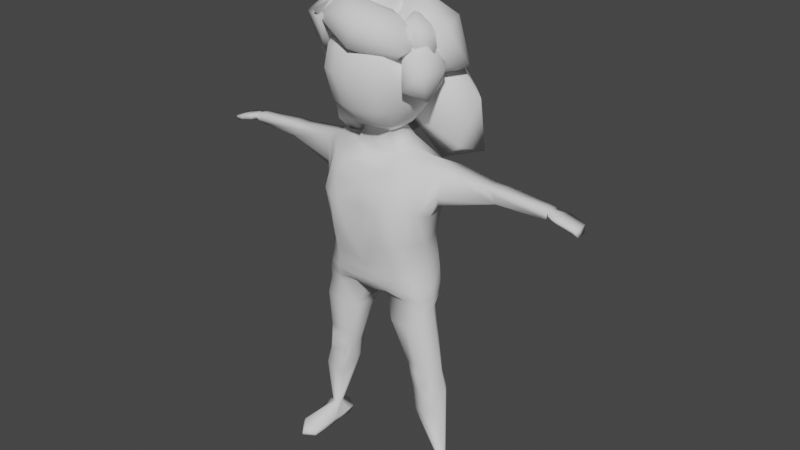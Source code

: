 # Source: humanoid_lady1.blend  (saved by Blender 2.90.8; exported with 4.5.12 LTS)
import bpy
from mathutils import Matrix  # noqa: F401  (used for matrix-valued properties, if any)

bpy.ops.wm.read_factory_settings(use_empty=True)
scene = bpy.context.scene
scene.name = 'Scene'

# ---- collections
col_collection = bpy.data.collections.new('Collection'); scene.collection.children.link(col_collection)

# ---- world
world_world = bpy.data.worlds.new('World'); scene.world = world_world
world_world.use_nodes = True; world_world.node_tree.nodes.clear()
_N = world_world.node_tree.nodes; _L = world_world.node_tree.links
n0 = _N.new('ShaderNodeOutputWorld'); n0.name = 'World Output'; n0.location = (300, 300)
n1 = _N.new('ShaderNodeBackground'); n1.name = 'Background'; n1.location = (10, 300)
n1.inputs[0].default_value = (0.05088, 0.05088, 0.05088, 1.0)
_L.new(n1.outputs[0], n0.inputs[0])
n0.is_active_output = True
world_world.color = (0.05088, 0.05088, 0.05088)
world_world.use_sun_shadow = False
world_world.sun_shadow_jitter_overblur = 0.0

# ---- meshes
me_cube_001 = bpy.data.meshes.new('Cube.001')
me_cube_001.from_pydata([(-0.2419, 0.07924, 0.4354), (-0.187, 0.148, 1.275), (-0.1687, -0.04992, 1.299), (-0.1927, 0.108, 0.9165), (-0.1796, -0.05849, 0.9452), (-0.1366, 0.1727, 1.525), (-0.1606, -0.0338, 1.53), (0.0, 0.03942, 1.84), (-0.1384, -0.01006, 1.798), (-0.08073, 0.1688, 1.799), (-0.2067, 0.114, 1.14), (-0.2141, 0.137, 1.281), (-0.2144, -0.004163, 1.311), (-0.2109, -0.04907, 1.135), (-0.1648, 0.07932, 0.4191), (-0.08869, 0.1728, 1.266), (-0.06819, 0.1617, 0.919), (-0.06653, 0.2224, 1.543), (-0.2079, 0.02285, 0.9184), (-0.1289, 0.1242, 1.798), (-0.2208, -0.0345, 0.7315), (-0.2099, 0.07378, 0.7308), (-0.0622, 0.07468, 0.7492), (-0.04829, -0.01049, 0.7507), (-0.4809, 0.0955, 1.23), (-0.4803, 0.04764, 1.23), (-0.6784, 0.09221, 1.229), (-0.6654, 0.1026, 1.269), (-0.6649, 0.04472, 1.269), (-0.6754, 0.05508, 1.231), (-0.2741, 0.1207, 1.297), (-0.2749, 0.02961, 1.29), (-0.2594, 0.09715, 1.198), (-0.2586, 0.01006, 1.196), (-0.09432, -0.03946, 1.444), (-0.1092, 0.05468, 1.439), (0.0, 0.1303, 1.428), (-0.1642, 0.2065, 1.641), (-0.1763, 0.05337, 1.334), (-0.2689, 0.04253, 0.4413), (-0.04278, -0.1437, 1.519), (-0.1308, -0.09316, 1.517), (-0.0655, -0.1664, 1.639), (-0.1713, 0.06614, 1.531), (-0.08272, -0.05276, 1.799), (0.0, 0.2052, 1.803), (-0.2094, 0.0615, 1.328), (-0.2217, 0.01755, 1.112), (0.0, 0.02737, 0.7379), (-0.1496, 0.04264, 0.418), (-0.235, 0.02545, 0.7296), (-0.4818, 0.06436, 1.228), (-0.6648, 0.07335, 1.271), (-0.6754, 0.07338, 1.227), (-0.2521, 0.0222, 1.163), (-0.275, 0.07507, 1.299), (-0.2019, 0.06629, 1.64), (-0.05518, -0.008654, 1.406), (-0.05387, 0.08721, 1.408), (0.0, 0.0925, 1.409), (-0.06799, 0.04258, 1.408), (-0.08999, -0.01832, 1.333), (-0.07549, 0.1123, 1.359), (0.0, -0.01506, 1.333), (-0.1038, 0.04742, 1.35), (-0.19, -0.0882, 1.145), (-0.08705, -0.1348, 1.132), (-0.1836, 0.1404, 1.153), (-0.08822, 0.1624, 1.151), (0.0, 0.1714, 1.268), (0.0, -0.0777, 1.275), (0.0, -0.09019, 0.8874), (0.0, 0.1461, 0.9423), (0.0, 0.2229, 1.546), (-0.1506, 0.04489, 1.798), (0.0, -0.05666, 1.799), (0.0, -0.0752, 0.7752), (0.0, 0.1021, 0.7647), (0.0, -0.0481, 1.428), (0.0, -0.1474, 1.514), (0.0, -0.09519, 1.447), (0.0, -0.1808, 1.644), (0.0, 0.1247, 1.356), (0.0, -0.113, 1.138), (0.0, 0.1527, 1.149), (-0.08825, 0.1396, 1.009), (-0.1841, 0.09969, 1.007), (0.0, 0.1292, 1.009), (-0.2635, 0.05074, 0.07323), (-0.2878, 0.05074, 0.07838), (-0.2917, 0.03917, 0.07923), (-0.2891, 0.0211, 0.07216), (-0.2648, 0.0211, 0.06706), (-0.2596, 0.0392, 0.07242), (-0.253, 0.07956, -0.01018), (-0.3306, 0.07955, 0.005913), (-0.3284, 0.03247, 0.01657), (-0.3306, -0.01468, 0.00591), (-0.253, -0.01466, -0.01018), (-0.2508, 0.03247, 0.0004842), (-0.3297, -0.1111, 0.03195), (-0.2479, -0.1302, 0.02094), (-0.3363, -0.1112, 0.0002093), (-0.2545, -0.1302, -0.0108), (-0.8047, 0.09348, 1.208), (-0.7981, 0.1065, 1.234), (-0.7982, 0.07254, 1.234), (-0.7981, 0.03878, 1.234), (-0.8047, 0.05177, 1.208), (-0.8049, 0.07262, 1.208), (-0.7216, 0.07233, 1.231), (-0.7208, 0.04559, 1.232), (-0.7009, 0.02963, 1.262), (-0.7009, 0.07219, 1.264), (-0.7213, 0.09928, 1.232), (-0.2566, -0.01443, 0.3654), (-0.2446, -0.01667, 0.4932), (-0.2606, 0.01023, 0.4314), (-0.1528, -0.01667, 0.4751), (-0.1794, -0.01448, 0.3484), (-0.1552, 0.01045, 0.4147), (-0.4928, 0.1067, 1.283), (-0.4392, 0.1069, 1.283), (-0.4734, 0.1034, 1.263), (-0.4384, 0.0374, 1.283), (-0.4932, 0.03753, 1.283), (-0.4734, 0.04114, 1.263), (-0.4937, 0.06542, 1.284), (-0.4374, 0.06543, 1.284), (-0.2461, -0.01971, 0.3999), (-0.2357, -0.02124, 0.4545), (-0.1603, -0.02124, 0.4391), (-0.1717, -0.01969, 0.3843), (-0.2033, 0.104, 0.4268), (-0.1028, -0.07549, 1.279), (-0.1335, -0.09125, 0.9256), (-0.148, 0.1637, 1.27), (-0.1419, 0.1445, 0.9323), (-0.1556, 0.101, 0.7335), (-0.1549, -0.04488, 0.734), (-0.05217, -0.04761, 1.431), (-0.05012, 0.1132, 1.438), (-0.09199, -0.1324, 1.521), (-0.06806, -0.09134, 1.457), (0.0, -0.01235, 1.406), (-0.05932, 0.1237, 1.356), (-0.1358, -0.1228, 1.141), (-0.1355, 0.1581, 1.152), (-0.1293, 0.1294, 1.009), (-0.2757, 0.05871, 0.07577), (-0.2769, 0.01953, 0.06967), (-0.2918, 0.105, -0.00214), (-0.2918, -0.01936, -0.002144), (-0.2896, 0.04286, 0.008506), (-0.2861, -0.163, 0.02676), (-0.2927, -0.1631, -0.004976), (-0.2185, -0.01944, 0.3518), (-0.1913, -0.02251, 0.4875), (-0.2091, -0.02531, 0.3919), (-0.1979, -0.02738, 0.4471), (-0.1941, -0.04233, 1.012), (-0.2033, 0.01661, 0.9914), (-0.1715, 0.1365, 1.099), (-0.09291, 0.1504, 1.079), (0.0, 0.141, 1.079), (-0.1387, 0.1442, 1.087), (-0.1822, -0.05223, 1.634), (-0.08892, 0.2571, 1.642), (0.0, 0.28, 1.644), (-0.1423, -0.09726, 0.9938), (0.0, 0.2693, 1.723), (-0.0902, 0.2337, 1.719), (-0.1769, -0.03354, 1.718), (0.0, -0.1511, 1.718), (-0.1926, 0.06386, 1.718), (-0.07175, -0.1394, 1.719), (-0.1585, 0.1885, 1.719), (0.0, -0.1121, 1.222), (0.0, -0.04762, 1.304), (-0.09993, -0.1037, 0.9876), (-0.1782, -0.07275, 1.017), (0.0, -0.1072, 0.9814), (-0.2088, 0.1012, 0.8139), (-0.2085, -0.04252, 0.8141), (-0.05425, 0.1587, 0.8181), (-0.09545, -0.07478, 0.8133), (-0.229, 0.02759, 0.8143), (0.0, -0.07689, 0.8179), (0.0, 0.1418, 0.8173), (-0.1525, 0.1501, 0.8139), (-0.154, -0.06833, 0.8111), (-0.2009, 0.1065, 0.869), (-0.1932, -0.04448, 0.8681), (-0.05887, 0.1703, 0.8686), (-0.1348, -0.07942, 0.8607), (-0.214, 0.02744, 0.8663), (0.0, -0.07867, 0.8513), (0.0, 0.155, 0.8644), (-0.1492, 0.1566, 0.8728), (-0.2176, -0.04089, 0.771), (-0.05336, 0.1378, 0.7804), (-0.07272, -0.05977, 0.7851), (-0.2324, 0.02642, 0.7711), (0.0, -0.07313, 0.7965), (0.0, 0.1263, 0.791), (-0.1538, 0.134, 0.7711), (-0.1562, -0.05487, 0.7719), (-0.2163, 0.09161, 0.7707), (-0.2345, -0.04068, 0.6569), (-0.08735, -0.04248, 0.6568), (-0.1658, -0.05141, 0.6531), (-0.2166, 0.07552, 0.6421), (-0.1277, 0.07564, 0.6485), (-0.0688, 0.0315, 0.6446), (-0.2472, 0.02777, 0.6428), (-0.173, 0.1056, 0.6413), (-0.2751, -0.01908, 0.2983), (-0.1883, -0.01961, 0.281), (-0.2316, -0.02586, 0.2877), (-0.2609, 0.08418, 0.3622), (-0.1748, 0.08437, 0.3459), (-0.2177, 0.1119, 0.3547), (-0.2878, 0.04271, 0.3646), (-0.1628, 0.04295, 0.3337), (-0.3261, -0.01489, 0.03771), (-0.3294, 0.0402, 0.05478), (-0.238, 0.0878, 0.03097), (-0.3321, 0.08776, 0.04788), (-0.2291, 0.05321, 0.03519), (-0.2445, -0.01486, 0.02079), (-0.3346, -0.1164, 0.01537), (-0.25, -0.1367, 0.003787), (-0.2896, -0.1718, 0.009915), (-0.2851, 0.1146, 0.03942), (-0.7495, 0.04751, 1.224), (-0.7775, 0.04962, 1.216), (-0.734, 0.03209, 1.252), (-0.7664, 0.03521, 1.243), (-0.7338, 0.113, 1.253), (-0.7662, 0.1099, 1.244), (-0.7776, 0.07253, 1.215), (-0.7498, 0.07243, 1.224), (-0.7661, 0.07242, 1.244), (-0.7336, 0.0723, 1.253), (-0.7774, 0.09545, 1.216), (-0.7495, 0.0974, 1.224), (-0.1201, -0.1466, 1.638), (-0.1214, -0.1221, 1.719), (-0.1248, -0.101, 1.213), (-0.0495, -0.1155, 0.9843), (0.0, -0.1101, 1.06), (-0.6857, 0.07417, 1.266), (-0.6858, 0.04755, 1.265), (-0.686, 0.1014, 1.265), (-0.698, 0.1019, 1.259), (-0.6984, 0.0914, 1.237), (-0.6906, 0.05232, 1.248), (-0.6969, 0.05736, 1.238), (-0.6972, 0.07423, 1.236), (-0.6985, 0.1015, 1.258), (-0.1853, 0.1442, 1.214), (-0.2104, 0.1255, 1.211), (-0.08845, 0.1676, 1.209), (0.0, 0.1621, 1.208), (-0.1418, 0.1609, 1.211), (-0.6719, 0.0974, 1.249), (-0.2668, 0.1089, 1.263)], [], [(4, 180, 160), (135, 169, 4), (260, 67, 10, 261), (210, 139, 20, 208), (195, 18, 3, 191), (194, 135, 4, 192), (8, 44, 7), (141, 35, 5), (35, 34, 6, 43), (74, 8, 7), (174, 172, 8, 74), (175, 173, 75, 44), (171, 176, 19, 9), (30, 266, 123, 122), (25, 126, 125, 28, 29), (38, 1, 11, 46), (161, 160, 13, 47), (172, 247, 8), (56, 166, 172, 174), (9, 19, 7), (45, 9, 7), (168, 167, 171, 170), (36, 17, 73), (198, 137, 16, 193), (196, 71, 135, 194), (48, 22, 77), (71, 249, 179, 135), (165, 147, 68, 163), (49, 120, 119, 217, 223), (133, 215, 212, 14), (218, 216, 91, 150), (39, 214, 211, 0), (51, 25, 29, 53), (127, 121, 27, 52), (54, 33, 25, 51), (242, 239, 105, 106), (55, 30, 122, 128), (31, 55, 128, 124), (47, 13, 33, 54), (13, 12, 31, 33), (261, 10, 32), (46, 11, 30, 55), (144, 78, 140), (60, 57, 34, 35), (59, 58, 35, 141), (58, 60, 35), (6, 34, 41), (73, 17, 167, 168), (17, 5, 37, 167), (43, 6, 166, 56), (143, 80, 40, 142), (41, 142, 246, 166), (5, 43, 56, 37), (140, 78, 80, 143), (166, 6, 41), (12, 46, 55, 31), (10, 47, 54, 32), (33, 31, 124, 126, 25), (235, 237, 107, 108), (240, 235, 108, 109), (32, 54, 51, 24), (24, 51, 53, 26), (115, 117, 39, 222, 216), (22, 48, 213, 212), (76, 23, 48), (167, 37, 176, 171), (86, 161, 47, 10), (2, 38, 46, 12), (125, 127, 52, 28), (42, 81, 173, 175), (37, 56, 174, 176), (35, 43, 5), (176, 174, 74, 19), (192, 4, 18, 195), (62, 64, 60, 58), (145, 62, 58, 59), (64, 61, 57, 60), (134, 70, 178), (69, 15, 82), (38, 2, 61, 64), (136, 1, 62, 145), (1, 38, 64, 62), (146, 66, 248), (13, 65, 2, 12), (263, 262, 15, 69), (264, 260, 1, 136), (66, 83, 177), (40, 79, 81, 42), (80, 79, 40), (163, 68, 84, 164), (193, 16, 72, 197), (166, 246, 247, 172), (170, 171, 9, 45), (16, 85, 87, 72), (137, 148, 85, 16), (226, 228, 99, 94), (233, 226, 94, 151), (224, 225, 96, 97), (133, 14, 220, 221), (48, 23, 209, 213), (39, 0, 219, 222), (14, 49, 223, 220), (153, 152, 97, 96), (151, 153, 96, 95), (228, 229, 98, 99), (225, 227, 95, 96), (150, 91, 100, 154), (152, 98, 103, 155), (232, 230, 102, 155), (229, 92, 101, 231), (224, 97, 102, 230), (109, 106, 105, 104), (108, 107, 106, 109), (244, 240, 109, 104), (239, 244, 104, 105), (237, 242, 106, 107), (252, 251, 113, 112), (27, 265, 254, 253), (26, 53, 258, 255), (53, 29, 257, 258), (29, 256, 257), (251, 253, 254, 113), (115, 116, 117), (118, 119, 120), (157, 116, 130, 159), (117, 116, 208, 214, 39), (121, 122, 123), (124, 125, 126), (128, 122, 121, 127), (124, 128, 127, 125), (121, 123, 265, 27), (158, 132, 131, 159), (119, 118, 131, 132), (156, 119, 132, 158), (116, 115, 129, 130), (115, 156, 158, 129), (129, 158, 159, 130), (118, 157, 159, 131), (231, 232, 155, 103), (97, 152, 155, 102), (92, 150, 154, 101), (94, 99, 153, 151), (99, 98, 152, 153), (0, 133, 221, 219), (227, 233, 151, 95), (3, 86, 148, 137), (262, 264, 136, 15), (65, 146, 248, 2), (15, 136, 145, 82), (2, 134, 61), (61, 63, 57), (82, 145, 59), (34, 140, 143, 41), (41, 143, 142), (59, 141, 36), (57, 144, 140, 34), (217, 218, 150, 92), (0, 211, 215, 133), (162, 67, 147, 165), (191, 3, 137, 198), (36, 141, 5, 17), (209, 23, 139, 210), (135, 179, 169), (86, 162, 165, 148), (85, 163, 164, 87), (10, 67, 162, 86), (3, 18, 161, 86), (148, 165, 163, 85), (18, 4, 160, 161), (4, 169, 180), (169, 66, 146), (44, 75, 7), (19, 74, 7), (61, 134, 178), (134, 177, 70), (178, 63, 61), (178, 70, 63), (201, 185, 190, 206), (179, 249, 66), (169, 179, 66), (160, 180, 65, 13), (180, 169, 146, 65), (207, 182, 189, 205), (200, 184, 188, 204), (199, 183, 186, 202), (203, 187, 185, 201), (205, 189, 184, 200), (206, 190, 183, 199), (202, 186, 182, 207), (185, 194, 190), (182, 191, 198, 189), (184, 193, 197, 188), (183, 192, 195, 186), (187, 196, 194, 185), (189, 198, 193, 184), (190, 194, 192, 183), (186, 195, 191, 182), (50, 202, 207, 21), (139, 206, 199, 20), (138, 205, 200, 22), (76, 203, 201, 23), (20, 199, 202, 50), (22, 200, 204, 77), (21, 207, 205, 138), (23, 201, 206, 139), (118, 209, 210, 157), (157, 210, 208, 116), (213, 209, 118, 120, 49), (215, 211, 21, 138), (212, 213, 49, 14), (211, 214, 50, 21), (214, 208, 20, 50), (212, 215, 138, 22), (119, 156, 218, 217), (156, 115, 216, 218), (222, 219, 89, 90), (216, 222, 90, 91), (221, 220, 88, 149), (219, 221, 149, 89), (223, 217, 92, 93), (220, 223, 93, 88), (89, 149, 233, 227), (101, 154, 232, 231), (91, 224, 230, 100), (98, 229, 231, 103), (154, 100, 230, 232), (90, 89, 227, 225), (93, 92, 229, 228), (91, 90, 225, 224), (149, 88, 226, 233), (88, 93, 228, 226), (254, 26, 255, 259), (112, 256, 252), (112, 113, 243, 236), (236, 243, 242, 237), (238, 245, 244, 239), (114, 110, 241, 245), (245, 241, 240, 244), (110, 111, 234, 241), (241, 234, 235, 240), (111, 112, 236, 234), (234, 236, 237, 235), (113, 254, 238, 243), (243, 238, 239, 242), (8, 247, 175, 44), (247, 246, 42, 175), (246, 142, 40, 42), (248, 66, 177, 134), (2, 248, 134), (66, 249, 181, 250), (249, 71, 181), (250, 83, 66), (52, 27, 253, 251), (28, 52, 251, 252), (257, 256, 112, 111), (254, 259, 114, 245, 238), (252, 256, 29, 28), (255, 258, 110, 114), (258, 257, 111, 110), (259, 255, 114), (57, 63, 144), (68, 147, 264, 262), (147, 67, 260, 264), (84, 68, 262, 263), (11, 261, 266, 30), (1, 260, 261, 11), (266, 261, 32), (123, 266, 32, 24), (265, 123, 24, 26), (254, 265, 26)])
me_cube_001.polygons.foreach_set('use_smooth', [True] * 270)
_uv = me_cube_001.uv_layers.new(name='UVMap')
_uv.uv.foreach_set('vector', [0.5092, 0.7543, 0.5325, 0.75, 0.5, 0.7849, 0.5132, 0.7083, 0.5349, 0.7083, 0.5092, 0.7543, 0.5725, -0.002215, 0.5415, 0.0, 0.5, 0.0, 0.5529, 0.0, 0.4489, 0.7083, 0.4736, 0.7083, 0.4736, 0.75, 0.4489, 0.75, 0.4962, 0.875, 0.5, 0.875, 0.5, 1.0, 0.4962, 1.0, 0.5023, 0.7083, 0.5132, 0.7083, 0.5092, 0.7543, 0.5001, 0.7518, 0.625, 0.7904, 0.625, 0.6661, 0.625, 0.75, 0.625, 0.05405, 0.625, -0.08974, 0.625, 0.0, 0.625, 0.875, 0.625, 0.75, 0.625, 0.8208, 0.625, 0.8945, 0.625, 0.875, 0.625, 0.7904, 0.625, 0.875, 0.625, 0.8945, 0.625, 0.8092, 0.625, 0.7904, 0.625, 0.875, 0.625, 0.6661, 0.625, 0.625, 0.625, 0.625, 0.625, 0.6661, 0.625, 0.06755, 0.625, 0.0, 0.625, 0.0, 0.625, 0.08333, 0.625, 0.0, 0.5625, 0.0, 0.5739, 0.0, 0.625, 0.0, 0.5, 0.75, 0.5739, 0.75, 0.625, 0.75, 0.625, 0.75, 0.5, 0.75, 0.625, 0.8858, 0.625, 0.9805, 0.625, 1.004, 0.625, 0.8973, 0.5, 0.875, 0.5, 0.7849, 0.5, 0.7819, 0.5, 0.875, 0.625, 0.8092, 0.625, 0.708, 0.625, 0.7904, 0.625, 0.8945, 0.625, 0.7999, 0.625, 0.8092, 0.625, 0.8945, 0.625, 0.08333, 0.625, 0.0, 0.625, 0.08333, 0.625, 0.125, 0.625, 0.08333, 0.625, 0.125, 0.625, 0.125, 0.625, 0.06755, 0.625, 0.06755, 0.625, 0.125, 0.625, 0.08333, 0.625, 0.08333, 0.625, 0.125, 0.5015, 0.04167, 0.5148, 0.04167, 0.5116, 0.08333, 0.5, 0.08333, 0.497, 0.625, 0.5078, 0.625, 0.5132, 0.7083, 0.5023, 0.7083, 0.4736, 0.375, 0.4736, 0.08333, 0.4736, 0.125, 0.5078, 0.625, 0.535, 0.6458, 0.5349, 0.6667, 0.5132, 0.7083, 0.5491, 0.04167, 0.5655, 0.04167, 0.5655, 0.08333, 0.5491, 0.08333, 0.375, 0.375, 0.375, 0.5064, 0.375, 0.6667, 0.375, 0.6667, 0.375, 0.375, 0.375, 0.04167, 0.4427, 0.04167, 0.4427, 0.08333, 0.375, 0.08333, 0.375, 0.7083, 0.375, 0.75, 0.375, 0.75, 0.375, 0.7083, 0.375, 0.875, 0.4427, 0.875, 0.4427, 1.0, 0.375, 1.0, 0.5, 0.875, 0.5, 0.75, 0.5, 0.75, 0.5, 0.875, 0.625, 0.875, 0.625, 1.0, 0.625, 1.0, 0.625, 0.875, 0.5, 0.875, 0.5, 0.75, 0.5, 0.75, 0.5, 0.875, 0.625, 0.875, 0.625, 1.0, 0.625, 1.0, 0.625, 0.875, 0.625, 0.875, 0.625, 1.0, 0.625, 1.0, 0.625, 0.875, 0.625, 0.75, 0.625, 0.875, 0.625, 0.875, 0.625, 0.75, 0.5, 0.875, 0.5, 0.7819, 0.5, 0.75, 0.5, 0.875, 0.5, 0.7819, 0.625, 0.75, 0.625, 0.75, 0.5, 0.75, 0.5529, 0.0, 0.5, 0.0, 0.5, 0.0, 0.625, 0.8973, 0.625, 1.004, 0.625, 1.0, 0.625, 0.875, 0.625, 0.7083, 0.625, 0.6667, 0.625, 0.7083, 0.625, 0.875, 0.625, 0.75, 0.625, 0.75, 0.625, 0.875, 0.625, 0.04167, 0.625, 0.0, 0.625, -0.08974, 0.625, 0.05405, 0.625, 1.0, 0.625, 0.875, 0.625, 0.875, 0.625, 0.8208, 0.625, 0.75, 0.625, 0.7691, 0.625, 0.125, 0.625, 0.08333, 0.625, 0.06755, 0.625, 0.125, 0.625, 0.08333, 0.625, 0.0, 0.625, 0.0, 0.625, 0.06755, 0.625, 0.8945, 0.625, 0.8208, 0.625, 0.7999, 0.625, 0.8945, 0.625, 0.7083, 0.625, 0.6667, 0.625, 0.6565, 0.625, 0.7083, 0.625, 0.7691, 0.625, 0.7083, 0.625, 0.708, 0.625, 0.7999, 0.625, 1.0, 0.625, 0.8945, 0.625, 0.8945, 0.625, 1.0, 0.625, 0.7083, 0.625, 0.6667, 0.625, 0.6667, 0.625, 0.7083, 0.625, 0.7999, 0.625, 0.8208, 0.625, 0.7691, 0.625, 0.75, 0.625, 0.8973, 0.625, 0.875, 0.625, 0.75, 0.5, 1.0, 0.5, 0.875, 0.5, 0.875, 0.5, 1.0, 0.5, 0.75, 0.625, 0.75, 0.625, 0.75, 0.5739, 0.75, 0.5, 0.75, 0.5, 0.75, 0.625, 0.75, 0.625, 0.75, 0.5, 0.75, 0.5, 0.875, 0.5, 0.75, 0.5, 0.75, 0.5, 0.875, 0.5, 1.0, 0.5, 0.875, 0.5, 0.875, 0.5, 1.0, 0.5, 1.0, 0.5, 0.875, 0.5, 0.875, 0.5, 1.0, 0.375, 0.75, 0.375, 0.8187, 0.375, 0.875, 0.375, 0.875, 0.375, 0.75, 0.4736, 0.08333, 0.4736, 0.375, 0.4271, 0.375, 0.4427, 0.08333, 0.4736, 0.625, 0.4736, 0.538, 0.4736, 0.375, 0.625, 0.06755, 0.625, 0.0, 0.625, 0.0, 0.625, 0.06755, 0.5, 1.0, 0.5, 0.875, 0.5, 0.875, 0.5, 1.0, 0.616, 0.75, 0.625, 0.8858, 0.625, 0.8973, 0.625, 0.75, 0.625, 0.75, 0.625, 0.875, 0.625, 0.875, 0.625, 0.75, 0.625, 0.6661, 0.625, 0.625, 0.625, 0.625, 0.625, 0.6661, 0.625, 1.0, 0.625, 0.8945, 0.625, 0.8945, 0.625, 1.0, 0.625, 0.875, 0.625, 0.8945, 0.625, 1.0, 0.625, 1.0, 0.625, 0.8945, 0.625, 0.875, 0.625, 1.0, 0.5001, 0.7518, 0.5092, 0.7543, 0.5, 0.875, 0.4962, 0.875, 0.625, 1.0, 0.625, 0.875, 0.625, 0.875, 0.625, 1.0, 0.6246, 0.04092, 0.625, 0.0, 0.625, 0.0, 0.625, 0.04167, 0.625, 0.875, 0.625, 0.75, 0.625, 0.75, 0.625, 0.875, 0.6115, 0.7083, 0.6115, 0.6667, 0.6173, 0.6671, 0.606, 0.125, 0.606, 0.08333, 0.6243, 0.1115, 0.625, 0.8858, 0.616, 0.75, 0.625, 0.75, 0.625, 0.875, 0.6066, 0.03607, 0.6036, -0.00443, 0.625, 0.0, 0.6246, 0.04092, 0.625, 0.9805, 0.625, 0.8858, 0.625, 0.875, 0.625, 1.0, 0.5643, 0.7083, 0.5643, 0.6667, 0.5879, 0.7083, 0.5, 0.7819, 0.5266, 0.7614, 0.616, 0.75, 0.625, 0.75, 0.5858, 0.125, 0.5858, 0.08333, 0.606, 0.08333, 0.606, 0.125, 0.5861, 0.03887, 0.5725, -0.002215, 0.6036, -0.00443, 0.6066, 0.03607, 0.5643, 0.6667, 0.5643, 0.625, 0.5978, 0.6667, 0.625, 0.6565, 0.625, 0.625, 0.625, 0.625, 0.625, 0.6661, 0.625, 0.6667, 0.625, 0.625, 0.625, 0.6565, 0.5491, 0.08333, 0.5655, 0.08333, 0.5655, 0.125, 0.5491, 0.125, 0.5, 0.08333, 0.5116, 0.08333, 0.517, 0.125, 0.4984, 0.125, 0.625, 0.7999, 0.625, 0.708, 0.625, 0.708, 0.625, 0.8092, 0.625, 0.125, 0.625, 0.06755, 0.625, 0.08333, 0.625, 0.125, 0.5116, 0.08333, 0.5328, 0.08333, 0.5328, 0.125, 0.517, 0.125, 0.5148, 0.04167, 0.5328, 0.04167, 0.5328, 0.08333, 0.5116, 0.08333, 0.375, 0.08333, 0.375, 0.375, 0.375, 0.375, 0.375, 0.08333, 0.375, 0.04167, 0.375, 0.08333, 0.375, 0.08333, 0.375, 0.04167, 0.375, 0.75, 0.375, 0.875, 0.375, 0.875, 0.375, 0.75, 0.375, 0.04167, 0.375, 0.08333, 0.375, 0.08333, 0.375, 0.04167, 0.4736, 0.375, 0.4736, 0.538, 0.4489, 0.6667, 0.4271, 0.375, 0.375, 0.875, 0.375, 1.0, 0.375, 1.0, 0.375, 0.875, 0.375, 0.08333, 0.375, 0.375, 0.375, 0.375, 0.375, 0.08333, 0.25, 0.7083, 0.375, 0.7083, 0.375, 0.75, 0.25, 0.75, 0.125, 0.7083, 0.25, 0.7083, 0.25, 0.75, 0.125, 0.75, 0.375, 0.375, 0.375, 0.6667, 0.375, 0.6667, 0.375, 0.375, 0.375, 0.875, 0.375, 1.0, 0.375, 1.0, 0.375, 0.875, 0.375, 0.7083, 0.375, 0.75, 0.375, 0.75, 0.375, 0.7083, 0.375, 0.7083, 0.375, 0.6667, 0.375, 0.6667, 0.375, 0.7083, 0.375, 0.7083, 0.375, 0.75, 0.375, 0.75, 0.375, 0.7083, 0.375, 0.6667, 0.375, 0.6667, 0.375, 0.6667, 0.375, 0.6667, 0.375, 0.75, 0.375, 0.75, 0.375, 0.75, 0.375, 0.75, 0.5, 0.875, 0.625, 0.875, 0.625, 1.0, 0.5, 1.0, 0.5, 0.75, 0.625, 0.75, 0.625, 0.875, 0.5, 0.875, 0.5, 1.0, 0.5, 0.875, 0.5, 0.875, 0.5, 1.0, 0.625, 0.0, 0.5, 0.0, 0.5, 0.0, 0.625, 0.0, 0.625, 0.75, 0.625, 0.875, 0.625, 0.875, 0.625, 0.75, 0.625, 0.75, 0.625, 0.875, 0.625, 0.875, 0.625, 0.75, 0.625, 0.0, 0.5625, 0.0, 0.625, 0.0, 0.625, 0.0, 0.5, 1.0, 0.5, 0.875, 0.5, 0.875, 0.5, 1.0, 0.5, 0.875, 0.5, 0.75, 0.5, 0.75, 0.5, 0.875, 0.5, 0.75, 0.5625, 0.75, 0.5, 0.75, 0.625, 0.875, 0.625, 1.0, 0.625, 0.985, 0.625, 0.875, 0.375, 0.75, 0.375, 0.7495, 0.375, 0.8187, 0.3947, 0.6667, 0.3487, 0.6704, 0.375, 0.5064, 0.3947, 0.7083, 0.3947, 0.75, 0.3885, 0.75, 0.3885, 0.7083, 0.375, 0.8187, 0.3947, 0.75, 0.4489, 0.75, 0.4427, 0.875, 0.375, 0.875, 0.625, 0.0, 0.625, 0.0, 0.5739, 0.0, 0.625, 0.75, 0.625, 0.7469, 0.5739, 0.75, 0.625, 0.875, 0.625, 1.0, 0.625, 1.0, 0.625, 0.875, 0.625, 0.75, 0.625, 0.875, 0.625, 0.875, 0.625, 0.75, 0.625, 0.0, 0.5739, 0.0, 0.5625, 0.0, 0.625, 0.0, 0.375, 0.7083, 0.375, 0.6667, 0.3885, 0.6667, 0.3885, 0.7083, 0.3487, 0.6704, 0.3947, 0.6667, 0.3885, 0.6667, 0.3585, 0.6682, 0.375, 0.7083, 0.375, 0.6667, 0.375, 0.6667, 0.375, 0.7083, 0.375, 0.7495, 0.375, 0.75, 0.375, 0.75, 0.375, 0.7499, 0.375, 0.75, 0.375, 0.7083, 0.375, 0.7083, 0.375, 0.75, 0.375, 0.75, 0.375, 0.7083, 0.3885, 0.7083, 0.3885, 0.75, 0.3947, 0.6667, 0.3947, 0.7083, 0.3885, 0.7083, 0.3885, 0.6667, 0.375, 0.6667, 0.375, 0.7083, 0.375, 0.7083, 0.375, 0.6667, 0.375, 0.75, 0.375, 0.7083, 0.375, 0.7083, 0.375, 0.75, 0.375, 0.6667, 0.375, 0.7083, 0.375, 0.7083, 0.375, 0.6667, 0.125, 0.6667, 0.25, 0.6667, 0.25, 0.7083, 0.125, 0.7083, 0.25, 0.6667, 0.375, 0.6667, 0.375, 0.7083, 0.25, 0.7083, 0.375, 0.0, 0.375, 0.04167, 0.375, 0.04167, 0.375, 0.0, 0.375, 0.0, 0.375, 0.04167, 0.375, 0.04167, 0.375, 0.0, 0.5124, 0.0, 0.5328, 0.0, 0.5328, 0.04167, 0.5148, 0.04167, 0.5858, 0.08333, 0.5861, 0.03887, 0.6066, 0.03607, 0.606, 0.08333, 0.5266, 0.7614, 0.5643, 0.7083, 0.5879, 0.7083, 0.616, 0.75, 0.606, 0.08333, 0.6066, 0.03607, 0.6246, 0.04092, 0.6243, 0.1115, 0.616, 0.75, 0.6115, 0.7083, 0.625, 0.75, 0.625, 0.75, 0.625, 0.6667, 0.625, 0.75, 0.6243, 0.1115, 0.6246, 0.04092, 0.625, 0.08333, 0.625, 0.75, 0.625, 0.7083, 0.625, 0.7083, 0.625, 0.7691, 0.625, 0.7691, 0.625, 0.7083, 0.625, 0.7083, 0.625, 0.04167, 0.625, 0.05405, 0.625, 0.08333, 0.625, 0.75, 0.625, 0.7083, 0.625, 0.7083, 0.625, 0.75, 0.375, 0.6667, 0.375, 0.7083, 0.375, 0.7083, 0.375, 0.6667, 0.375, 0.0, 0.4427, 0.0, 0.4427, 0.04167, 0.375, 0.04167, 0.5491, 0.0, 0.5415, 0.0, 0.5655, 0.04167, 0.5491, 0.04167, 0.5015, 0.0, 0.5124, 0.0, 0.5148, 0.04167, 0.5015, 0.04167, 0.625, 0.08333, 0.625, 0.05405, 0.625, 0.0, 0.625, 0.08333, 0.4489, 0.6667, 0.4736, 0.538, 0.4736, 0.7083, 0.4489, 0.7083, 0.5132, 0.7083, 0.5349, 0.6667, 0.5349, 0.7083, 0.5328, 0.0, 0.5491, 0.0, 0.5491, 0.04167, 0.5328, 0.04167, 0.5328, 0.08333, 0.5491, 0.08333, 0.5491, 0.125, 0.5328, 0.125, 0.5, 0.0, 0.5415, 0.0, 0.5491, 0.0, 0.5, 0.0, 0.5, 1.0, 0.5, 0.875, 0.5, 0.875, 0.5, 1.0, 0.5328, 0.04167, 0.5491, 0.04167, 0.5491, 0.08333, 0.5328, 0.08333, 0.5, 0.875, 0.5092, 0.7543, 0.5, 0.7849, 0.5, 0.875, 0.5092, 0.7543, 0.5349, 0.7083, 0.5325, 0.75, 0.5349, 0.7083, 0.5643, 0.6667, 0.5643, 0.7083, 0.625, 0.6661, 0.625, 0.625, 0.625, 0.6661, 0.625, 1.0, 0.625, 0.875, 0.625, 1.0, 0.625, 0.75, 0.6115, 0.7083, 0.6173, 0.6671, 0.6115, 0.7083, 0.5978, 0.6667, 0.6115, 0.6667, 0.6173, 0.6671, 0.625, 0.6667, 0.625, 0.75, 0.6173, 0.6671, 0.6115, 0.6667, 0.625, 0.6667, 0.4802, 0.6535, 0.4873, 0.6667, 0.4868, 0.7083, 0.4802, 0.7083, 0.5349, 0.6667, 0.535, 0.6458, 0.5643, 0.6667, 0.5349, 0.7083, 0.5349, 0.6667, 0.5643, 0.6667, 0.5, 0.7849, 0.5325, 0.75, 0.5266, 0.7614, 0.5, 0.7819, 0.5325, 0.75, 0.5349, 0.7083, 0.5643, 0.7083, 0.5266, 0.7614, 0.4795, -0.006031, 0.4884, -0.005301, 0.4888, 0.04167, 0.4802, 0.04167, 0.4802, 0.08333, 0.4886, 0.08333, 0.4868, 0.125, 0.4802, 0.125, 0.4802, 0.75, 0.4886, 0.7502, 0.4881, 0.875, 0.4802, 0.875, 0.4802, 0.625, 0.4868, 0.625, 0.4873, 0.6667, 0.4802, 0.6535, 0.4802, 0.04167, 0.4888, 0.04167, 0.4886, 0.08333, 0.4802, 0.08333, 0.4802, 0.7083, 0.4868, 0.7083, 0.4886, 0.7502, 0.4802, 0.75, 0.4802, 0.875, 0.4881, 0.875, 0.4881, 0.9798, 0.4802, 0.9761, 0.4873, 0.6667, 0.5023, 0.7083, 0.4868, 0.7083, 0.4884, -0.005301, 0.5015, 0.0, 0.5015, 0.04167, 0.4888, 0.04167, 0.4886, 0.08333, 0.5, 0.08333, 0.4984, 0.125, 0.4868, 0.125, 0.4886, 0.7502, 0.5001, 0.7518, 0.4962, 0.875, 0.4881, 0.875, 0.4868, 0.625, 0.497, 0.625, 0.5023, 0.7083, 0.4873, 0.6667, 0.4888, 0.04167, 0.5015, 0.04167, 0.5, 0.08333, 0.4886, 0.08333, 0.4868, 0.7083, 0.5023, 0.7083, 0.5001, 0.7518, 0.4886, 0.7502, 0.4881, 0.875, 0.4962, 0.875, 0.4962, 1.0, 0.4881, 0.9798, 0.4736, 0.875, 0.4802, 0.875, 0.4802, 0.9761, 0.4736, 1.0, 0.4736, 0.7083, 0.4802, 0.7083, 0.4802, 0.75, 0.4736, 0.75, 0.4736, 0.04167, 0.4802, 0.04167, 0.4802, 0.08333, 0.4736, 0.08333, 0.4736, 0.625, 0.4802, 0.625, 0.4802, 0.6535, 0.4736, 0.538, 0.4736, 0.75, 0.4802, 0.75, 0.4802, 0.875, 0.4736, 0.875, 0.4736, 0.08333, 0.4802, 0.08333, 0.4802, 0.125, 0.4736, 0.125, 0.4736, 0.0, 0.4795, -0.006031, 0.4802, 0.04167, 0.4736, 0.04167, 0.4736, 0.538, 0.4802, 0.6535, 0.4802, 0.7083, 0.4736, 0.7083, 0.3947, 0.6667, 0.4489, 0.6667, 0.4489, 0.7083, 0.3947, 0.7083, 0.3947, 0.7083, 0.4489, 0.7083, 0.4489, 0.75, 0.3947, 0.75, 0.4271, 0.375, 0.4489, 0.6667, 0.3947, 0.6667, 0.375, 0.5064, 0.375, 0.375, 0.4427, 0.04167, 0.4427, 0.0, 0.4736, 0.0, 0.4736, 0.04167, 0.4427, 0.08333, 0.4271, 0.375, 0.375, 0.375, 0.375, 0.08333, 0.4427, 1.0, 0.4427, 0.875, 0.4736, 0.875, 0.4736, 1.0, 0.4427, 0.875, 0.4489, 0.75, 0.4736, 0.75, 0.4736, 0.875, 0.4427, 0.08333, 0.4427, 0.04167, 0.4736, 0.04167, 0.4736, 0.08333, 0.375, 0.6667, 0.375, 0.7083, 0.375, 0.7083, 0.375, 0.6667, 0.375, 0.7083, 0.375, 0.75, 0.375, 0.75, 0.375, 0.7083, 0.375, 0.875, 0.375, 1.0, 0.375, 1.0, 0.375, 0.875, 0.375, 0.75, 0.375, 0.875, 0.375, 0.875, 0.375, 0.75, 0.375, 0.04167, 0.375, 0.08333, 0.375, 0.08333, 0.375, 0.04167, 0.375, 0.0, 0.375, 0.04167, 0.375, 0.04167, 0.375, 0.0, 0.375, 0.375, 0.375, 0.6667, 0.375, 0.6667, 0.375, 0.375, 0.375, 0.08333, 0.375, 0.375, 0.375, 0.375, 0.375, 0.08333, 0.375, 0.0, 0.375, 0.04167, 0.375, 0.04167, 0.375, 0.0, 0.375, 0.6667, 0.375, 0.7083, 0.375, 0.7083, 0.375, 0.6667, 0.375, 0.75, 0.375, 0.75, 0.375, 0.75, 0.375, 0.75, 0.375, 0.6667, 0.375, 0.6667, 0.375, 0.6667, 0.375, 0.6667, 0.375, 0.7083, 0.375, 0.75, 0.375, 0.75, 0.375, 0.7083, 0.375, 0.875, 0.375, 1.0, 0.375, 1.0, 0.375, 0.875, 0.375, 0.375, 0.375, 0.6667, 0.375, 0.6667, 0.375, 0.375, 0.375, 0.75, 0.375, 0.875, 0.375, 0.875, 0.375, 0.75, 0.375, 0.04167, 0.375, 0.08333, 0.375, 0.08333, 0.375, 0.04167, 0.375, 0.08333, 0.375, 0.375, 0.375, 0.375, 0.375, 0.08333, 0.625, 0.0, 0.5, 0.0, 0.5, 0.0, 0.6202, 0.0, 0.625, 0.75, 0.5625, 0.75, 0.625, 0.75, 0.625, 0.75, 0.625, 0.875, 0.625, 0.875, 0.625, 0.75, 0.625, 0.75, 0.625, 0.875, 0.625, 0.875, 0.625, 0.75, 0.625, 0.0, 0.5, 0.0, 0.5, 0.0, 0.625, 0.0, 0.5, 1.0, 0.5, 0.875, 0.5, 0.875, 0.5, 1.0, 0.5, 1.0, 0.5, 0.875, 0.5, 0.875, 0.5, 1.0, 0.5, 0.875, 0.5, 0.75, 0.5, 0.75, 0.5, 0.875, 0.5, 0.875, 0.5, 0.75, 0.5, 0.75, 0.5, 0.875, 0.5, 0.75, 0.625, 0.75, 0.625, 0.75, 0.5, 0.75, 0.5, 0.75, 0.625, 0.75, 0.625, 0.75, 0.5, 0.75, 0.625, 0.875, 0.625, 1.0, 0.625, 1.0, 0.625, 0.875, 0.625, 0.875, 0.625, 1.0, 0.625, 1.0, 0.625, 0.875, 0.625, 0.7904, 0.625, 0.708, 0.625, 0.6661, 0.625, 0.6661, 0.625, 0.708, 0.625, 0.708, 0.625, 0.6661, 0.625, 0.6661, 0.625, 0.708, 0.625, 0.7083, 0.625, 0.6565, 0.625, 0.6661, 0.5879, 0.7083, 0.5643, 0.6667, 0.5978, 0.6667, 0.6115, 0.7083, 0.616, 0.75, 0.5879, 0.7083, 0.6115, 0.7083, 0.5643, 0.6667, 0.535, 0.6458, 0.5351, 0.625, 0.5497, 0.625, 0.535, 0.6458, 0.5078, 0.625, 0.5351, 0.625, 0.5497, 0.625, 0.5643, 0.625, 0.5643, 0.6667, 0.625, 0.875, 0.625, 1.0, 0.625, 1.0, 0.625, 0.875, 0.625, 0.75, 0.625, 0.875, 0.625, 0.875, 0.625, 0.75, 0.5, 0.75, 0.5625, 0.75, 0.625, 0.75, 0.5, 0.75, 0.625, 0.0, 0.6202, 0.0, 0.5, 0.0, 0.5, 0.0, 0.625, 0.0, 0.625, 0.75, 0.5625, 0.75, 0.5, 0.75, 0.625, 0.75, 0.5, 1.0, 0.5, 0.875, 0.5, 0.875, 0.5, 1.0, 0.5, 0.875, 0.5, 0.75, 0.5, 0.75, 0.5, 0.875, 0.6202, 0.0, 0.5, 0.0, 0.5, 0.0, 0.625, 0.75, 0.625, 0.6667, 0.625, 0.7083, 0.5655, 0.08333, 0.5655, 0.04167, 0.5861, 0.03887, 0.5858, 0.08333, 0.5655, 0.04167, 0.5415, 0.0, 0.5725, -0.002215, 0.5861, 0.03887, 0.5655, 0.125, 0.5655, 0.08333, 0.5858, 0.08333, 0.5858, 0.125, 0.6058, 0.0, 0.5529, 0.0, 0.5625, 0.0, 0.625, 0.0, 0.6036, -0.00443, 0.5725, -0.002215, 0.5529, 0.0, 0.6058, 0.0, 0.5625, 0.0, 0.5529, 0.0, 0.5, 0.0, 0.5739, 0.0, 0.5625, 0.0, 0.5, 0.0, 0.5, 0.0, 0.5625, 0.0, 0.5739, 0.0, 0.5, 0.0, 0.5, 0.0, 0.625, 0.0, 0.5625, 0.0, 0.5, 0.0])
_ca = me_cube_001.color_attributes.new('Col', 'BYTE_COLOR', 'CORNER')
_ca.data.foreach_set('color', [1.0, 0.0, 1.0, 1.0, 1.0, 0.0, 1.0, 1.0, 1.0, 0.0, 1.0, 1.0, 1.0, 0.0, 1.0, 1.0, 1.0, 0.0, 1.0, 1.0, 1.0, 0.0, 1.0, 1.0, 1.0, 0.0, 1.0, 1.0, 1.0, 0.0, 1.0, 1.0, 1.0, 0.0, 1.0, 1.0, 1.0, 0.0, 1.0, 1.0, 0.0, 0.0, 1.0, 1.0, 0.0, 0.0, 1.0, 1.0, 0.0, 0.0, 1.0, 1.0, 0.0, 0.0, 1.0, 1.0, 1.0, 0.0, 1.0, 1.0, 1.0, 0.0, 1.0, 1.0, 1.0, 0.0, 1.0, 1.0, 1.0, 0.0, 1.0, 1.0, 1.0, 0.0, 1.0, 1.0, 1.0, 0.0, 1.0, 1.0, 1.0, 0.0, 1.0, 1.0, 1.0, 0.0, 1.0, 1.0, 1.0, 1.0, 0.2159, 1.0, 1.0, 1.0, 0.2159, 1.0, 1.0, 1.0, 0.2159, 1.0, 1.0, 1.0, 0.2159, 1.0, 1.0, 1.0, 0.2159, 1.0, 1.0, 1.0, 0.2159, 1.0, 1.0, 1.0, 0.2159, 1.0, 1.0, 1.0, 0.2159, 1.0, 1.0, 1.0, 0.2159, 1.0, 1.0, 1.0, 0.2159, 1.0, 1.0, 1.0, 0.2159, 1.0, 1.0, 1.0, 0.2159, 1.0, 1.0, 1.0, 0.2159, 1.0, 1.0, 1.0, 0.2159, 1.0, 1.0, 1.0, 0.2159, 1.0, 1.0, 1.0, 0.2159, 1.0, 1.0, 1.0, 0.2159, 1.0, 1.0, 1.0, 0.2159, 1.0, 1.0, 1.0, 0.2159, 1.0, 1.0, 1.0, 0.2159, 1.0, 1.0, 1.0, 0.2159, 1.0, 1.0, 1.0, 0.2159, 1.0, 1.0, 1.0, 0.2159, 1.0, 1.0, 1.0, 0.2159, 1.0, 1.0, 1.0, 0.2159, 1.0, 1.0, 0.0, 1.0, 1.0, 1.0, 0.0, 1.0, 1.0, 1.0, 0.0, 1.0, 1.0, 1.0, 0.0, 1.0, 1.0, 1.0, 1.0, 0.2159, 1.0, 1.0, 1.0, 0.2159, 1.0, 1.0, 1.0, 0.2159, 1.0, 1.0, 1.0, 0.2159, 1.0, 1.0, 1.0, 0.2159, 1.0, 1.0, 0.0, 1.0, 1.0, 1.0, 0.0, 1.0, 1.0, 1.0, 0.0, 1.0, 1.0, 1.0, 0.0, 1.0, 1.0, 1.0, 0.0, 1.0, 1.0, 1.0, 0.0, 1.0, 1.0, 1.0, 0.0, 1.0, 1.0, 1.0, 0.0, 1.0, 1.0, 1.0, 1.0, 0.2159, 1.0, 1.0, 1.0, 0.2159, 1.0, 1.0, 1.0, 0.2159, 1.0, 1.0, 1.0, 0.2159, 1.0, 1.0, 1.0, 0.2159, 1.0, 1.0, 1.0, 0.2159, 1.0, 1.0, 1.0, 0.2159, 1.0, 1.0, 1.0, 0.2159, 1.0, 1.0, 1.0, 0.2159, 1.0, 1.0, 1.0, 0.2159, 1.0, 1.0, 1.0, 0.2159, 1.0, 1.0, 1.0, 0.2159, 1.0, 1.0, 1.0, 0.2159, 1.0, 1.0, 1.0, 0.2159, 1.0, 1.0, 1.0, 0.2159, 1.0, 1.0, 1.0, 0.2159, 1.0, 1.0, 1.0, 0.2159, 1.0, 1.0, 1.0, 0.2159, 1.0, 1.0, 1.0, 0.2159, 1.0, 1.0, 1.0, 0.2159, 1.0, 1.0, 0.0, 1.0, 1.0, 1.0, 0.0, 1.0, 1.0, 1.0, 0.0, 1.0, 1.0, 1.0, 0.0, 1.0, 1.0, 1.0, 0.0, 1.0, 1.0, 1.0, 0.0, 1.0, 1.0, 1.0, 0.0, 1.0, 1.0, 1.0, 0.0, 1.0, 1.0, 0.0, 0.0, 1.0, 1.0, 0.0, 0.0, 1.0, 1.0, 0.0, 0.0, 1.0, 1.0, 1.0, 0.0, 1.0, 1.0, 1.0, 0.0, 1.0, 1.0, 1.0, 0.0, 1.0, 1.0, 1.0, 0.0, 1.0, 1.0, 1.0, 0.0, 1.0, 1.0, 1.0, 0.0, 1.0, 1.0, 1.0, 0.0, 1.0, 1.0, 1.0, 0.0, 1.0, 1.0, 0.0, 0.0, 1.0, 1.0, 0.0, 0.0, 1.0, 1.0, 0.0, 0.0, 1.0, 1.0, 0.0, 0.0, 1.0, 1.0, 0.0, 0.0, 1.0, 1.0, 0.0, 0.0, 1.0, 1.0, 0.0, 0.0, 1.0, 1.0, 0.0, 0.0, 1.0, 1.0, 0.0, 0.0, 1.0, 1.0, 0.0, 0.0, 1.0, 1.0, 0.0, 0.0, 1.0, 1.0, 0.0, 0.0, 1.0, 1.0, 0.0, 0.0, 1.0, 1.0, 0.0, 0.0, 1.0, 1.0, 0.0, 0.0, 1.0, 1.0, 0.0, 0.0, 1.0, 1.0, 0.0, 0.0, 1.0, 1.0, 1.0, 1.0, 0.2159, 1.0, 1.0, 1.0, 0.2159, 1.0, 1.0, 1.0, 0.2159, 1.0, 1.0, 1.0, 0.2159, 1.0, 1.0, 1.0, 0.2159, 1.0, 1.0, 1.0, 0.2159, 1.0, 1.0, 1.0, 0.2159, 1.0, 1.0, 1.0, 0.2159, 1.0, 1.0, 0.0, 1.0, 1.0, 1.0, 0.0, 1.0, 1.0, 1.0, 0.0, 1.0, 1.0, 1.0, 0.0, 1.0, 1.0, 1.0, 1.0, 0.2159, 1.0, 1.0, 1.0, 0.2159, 1.0, 1.0, 1.0, 0.2159, 1.0, 1.0, 1.0, 0.2159, 1.0, 1.0, 0.0, 1.0, 1.0, 1.0, 0.0, 1.0, 1.0, 1.0, 0.0, 1.0, 1.0, 1.0, 0.0, 1.0, 1.0, 1.0, 0.0, 1.0, 1.0, 1.0, 0.0, 1.0, 1.0, 1.0, 0.0, 1.0, 1.0, 1.0, 0.0, 1.0, 1.0, 1.0, 0.0, 1.0, 1.0, 1.0, 0.0, 1.0, 1.0, 1.0, 0.0, 1.0, 1.0, 1.0, 0.0, 1.0, 1.0, 1.0, 0.0, 1.0, 1.0, 1.0, 0.0, 1.0, 1.0, 1.0, 0.0, 1.0, 1.0, 1.0, 0.0, 1.0, 1.0, 1.0, 0.0, 1.0, 1.0, 1.0, 0.0, 1.0, 1.0, 1.0, 0.0, 1.0, 1.0, 1.0, 0.0, 1.0, 1.0, 1.0, 0.0, 1.0, 1.0, 1.0, 0.0, 1.0, 1.0, 1.0, 0.0, 1.0, 1.0, 1.0, 1.0, 0.2159, 1.0, 1.0, 1.0, 0.2159, 1.0, 1.0, 1.0, 0.2159, 1.0, 1.0, 1.0, 0.2159, 1.0, 1.0, 1.0, 0.2159, 1.0, 1.0, 1.0, 0.2159, 1.0, 1.0, 1.0, 0.2159, 1.0, 1.0, 1.0, 0.2159, 1.0, 1.0, 1.0, 0.2159, 1.0, 1.0, 1.0, 0.2159, 1.0, 1.0, 1.0, 0.2159, 1.0, 1.0, 1.0, 0.2159, 1.0, 1.0, 1.0, 0.2159, 1.0, 1.0, 1.0, 0.2159, 1.0, 1.0, 1.0, 0.2159, 1.0, 1.0, 1.0, 0.2159, 1.0, 1.0, 1.0, 0.2159, 1.0, 1.0, 1.0, 0.2159, 1.0, 1.0, 1.0, 0.2159, 1.0, 1.0, 1.0, 0.2159, 1.0, 1.0, 1.0, 0.2159, 1.0, 1.0, 1.0, 0.2159, 1.0, 1.0, 1.0, 0.2159, 1.0, 1.0, 1.0, 0.2159, 1.0, 1.0, 1.0, 0.2159, 1.0, 1.0, 1.0, 0.2159, 1.0, 1.0, 1.0, 0.2159, 1.0, 1.0, 1.0, 0.2159, 1.0, 1.0, 1.0, 0.2159, 1.0, 1.0, 1.0, 0.2159, 1.0, 1.0, 1.0, 0.2159, 1.0, 1.0, 1.0, 0.2159, 1.0, 1.0, 1.0, 0.2159, 1.0, 1.0, 1.0, 0.2159, 1.0, 1.0, 1.0, 0.2159, 1.0, 1.0, 1.0, 0.2159, 1.0, 1.0, 1.0, 0.2159, 1.0, 1.0, 1.0, 0.2159, 1.0, 1.0, 1.0, 0.2159, 1.0, 1.0, 1.0, 0.2159, 1.0, 1.0, 1.0, 0.2159, 1.0, 1.0, 1.0, 0.2159, 1.0, 1.0, 1.0, 0.2159, 1.0, 1.0, 1.0, 0.2159, 1.0, 1.0, 1.0, 0.2159, 1.0, 1.0, 1.0, 0.2159, 1.0, 1.0, 1.0, 0.2159, 1.0, 1.0, 1.0, 0.2159, 1.0, 1.0, 0.0, 1.0, 1.0, 1.0, 0.0, 1.0, 1.0, 1.0, 0.0, 1.0, 1.0, 1.0, 0.0, 1.0, 1.0, 1.0, 0.0, 1.0, 1.0, 1.0, 0.0, 1.0, 1.0, 1.0, 0.0, 1.0, 1.0, 1.0, 0.0, 1.0, 1.0, 1.0, 0.0, 1.0, 1.0, 1.0, 0.0, 1.0, 1.0, 1.0, 0.0, 1.0, 1.0, 1.0, 0.0, 1.0, 1.0, 1.0, 0.0, 1.0, 1.0, 1.0, 1.0, 0.2159, 1.0, 1.0, 1.0, 0.2159, 1.0, 1.0, 1.0, 0.2159, 1.0, 1.0, 1.0, 0.2159, 1.0, 1.0, 1.0, 0.2159, 1.0, 1.0, 1.0, 0.2159, 1.0, 1.0, 1.0, 0.2159, 1.0, 1.0, 1.0, 0.2159, 1.0, 1.0, 0.0, 1.0, 1.0, 1.0, 0.0, 1.0, 1.0, 1.0, 0.0, 1.0, 1.0, 1.0, 0.0, 1.0, 1.0, 1.0, 1.0, 0.2159, 1.0, 1.0, 1.0, 0.2159, 1.0, 1.0, 1.0, 0.2159, 1.0, 1.0, 1.0, 0.2159, 1.0, 0.0, 0.0, 1.0, 1.0, 0.0, 0.0, 1.0, 1.0, 0.0, 0.0, 1.0, 1.0, 0.0, 0.0, 1.0, 1.0, 0.0, 0.0, 1.0, 1.0, 0.0, 0.0, 1.0, 1.0, 0.0, 0.0, 1.0, 1.0, 0.0, 0.0, 1.0, 1.0, 0.0, 0.0, 1.0, 1.0, 0.0, 0.0, 1.0, 1.0, 0.0, 0.0, 1.0, 1.0, 0.0, 0.0, 1.0, 1.0, 1.0, 1.0, 0.2159, 1.0, 1.0, 1.0, 0.2159, 1.0, 1.0, 1.0, 0.2159, 1.0, 1.0, 1.0, 0.2159, 1.0, 1.0, 0.0, 1.0, 1.0, 1.0, 0.0, 1.0, 1.0, 1.0, 0.0, 1.0, 1.0, 1.0, 0.0, 1.0, 1.0, 1.0, 0.0, 1.0, 1.0, 1.0, 0.0, 1.0, 1.0, 1.0, 0.0, 1.0, 1.0, 1.0, 0.0, 1.0, 1.0, 1.0, 1.0, 0.2159, 1.0, 1.0, 1.0, 0.2159, 1.0, 1.0, 1.0, 0.2159, 1.0, 1.0, 1.0, 0.2159, 1.0, 1.0, 1.0, 0.2159, 1.0, 1.0, 1.0, 0.2159, 1.0, 1.0, 1.0, 0.2159, 1.0, 1.0, 1.0, 0.2159, 1.0, 1.0, 1.0, 0.2159, 1.0, 1.0, 1.0, 0.2159, 1.0, 1.0, 1.0, 0.2159, 1.0, 1.0, 1.0, 0.2159, 1.0, 1.0, 1.0, 0.2159, 1.0, 1.0, 1.0, 0.2159, 1.0, 1.0, 1.0, 0.2159, 1.0, 1.0, 1.0, 0.2159, 1.0, 1.0, 1.0, 0.2159, 1.0, 1.0, 1.0, 0.2159, 1.0, 1.0, 1.0, 0.2159, 1.0, 1.0, 0.0, 1.0, 1.0, 1.0, 0.0, 1.0, 1.0, 1.0, 0.0, 1.0, 1.0, 1.0, 0.0, 1.0, 1.0, 1.0, 1.0, 0.2159, 1.0, 1.0, 1.0, 0.2159, 1.0, 1.0, 1.0, 0.2159, 1.0, 1.0, 1.0, 0.2159, 1.0, 1.0, 1.0, 0.2159, 1.0, 1.0, 1.0, 0.2159, 1.0, 1.0, 1.0, 0.2159, 1.0, 1.0, 1.0, 0.2159, 1.0, 1.0, 1.0, 0.2159, 1.0, 1.0, 1.0, 0.2159, 1.0, 1.0, 1.0, 0.2159, 1.0, 1.0, 1.0, 0.2159, 1.0, 1.0, 1.0, 0.2159, 1.0, 1.0, 1.0, 0.2159, 1.0, 1.0, 1.0, 0.2159, 1.0, 1.0, 0.0, 1.0, 1.0, 1.0, 0.0, 1.0, 1.0, 1.0, 0.0, 1.0, 1.0, 1.0, 0.0, 1.0, 1.0, 1.0, 0.0, 1.0, 1.0, 1.0, 0.0, 1.0, 1.0, 1.0, 0.0, 1.0, 1.0, 1.0, 0.0, 1.0, 1.0, 1.0, 0.0, 1.0, 1.0, 1.0, 0.0, 1.0, 1.0, 1.0, 0.0, 1.0, 1.0, 1.0, 0.0, 1.0, 1.0, 1.0, 0.0, 1.0, 1.0, 1.0, 0.0, 1.0, 1.0, 1.0, 0.0, 1.0, 1.0, 1.0, 0.0, 1.0, 1.0, 1.0, 0.0, 1.0, 1.0, 1.0, 0.0, 1.0, 1.0, 1.0, 0.0, 1.0, 1.0, 1.0, 0.0, 1.0, 1.0, 1.0, 0.0, 1.0, 1.0, 1.0, 0.0, 1.0, 1.0, 1.0, 0.0, 1.0, 1.0, 1.0, 0.0, 1.0, 1.0, 1.0, 0.0, 1.0, 1.0, 1.0, 0.0, 1.0, 1.0, 1.0, 0.0, 1.0, 1.0, 1.0, 0.0, 1.0, 1.0, 1.0, 0.0, 1.0, 1.0, 1.0, 0.0, 1.0, 1.0, 1.0, 0.0, 1.0, 1.0, 1.0, 0.0, 1.0, 1.0, 1.0, 0.0, 1.0, 1.0, 1.0, 1.0, 0.2159, 1.0, 1.0, 1.0, 0.2159, 1.0, 1.0, 1.0, 0.2159, 1.0, 1.0, 1.0, 0.2159, 1.0, 1.0, 1.0, 0.2159, 1.0, 1.0, 1.0, 0.2159, 1.0, 1.0, 1.0, 0.2159, 1.0, 1.0, 0.0, 1.0, 1.0, 1.0, 0.0, 1.0, 1.0, 1.0, 0.0, 1.0, 1.0, 1.0, 0.0, 1.0, 1.0, 1.0, 0.0, 1.0, 1.0, 1.0, 0.0, 1.0, 1.0, 1.0, 0.0, 1.0, 1.0, 1.0, 0.0, 1.0, 1.0, 1.0, 1.0, 0.2159, 1.0, 1.0, 1.0, 0.2159, 1.0, 1.0, 1.0, 0.2159, 1.0, 1.0, 1.0, 0.2159, 1.0, 1.0, 1.0, 0.2159, 1.0, 1.0, 1.0, 0.2159, 1.0, 1.0, 1.0, 0.2159, 1.0, 1.0, 1.0, 0.2159, 1.0, 1.0, 0.0, 1.0, 1.0, 1.0, 0.0, 1.0, 1.0, 1.0, 0.0, 1.0, 1.0, 1.0, 0.0, 1.0, 1.0, 1.0, 0.0, 1.0, 1.0, 1.0, 0.0, 1.0, 1.0, 1.0, 0.0, 1.0, 1.0, 1.0, 0.0, 1.0, 1.0, 0.0, 0.0, 0.0, 1.0, 0.0, 0.0, 0.0, 1.0, 0.0, 0.0, 0.0, 1.0, 0.0, 0.0, 0.0, 1.0, 0.0, 0.0, 0.0, 1.0, 0.0, 0.0, 0.0, 1.0, 0.0, 0.0, 0.0, 1.0, 0.0, 0.0, 0.0, 1.0, 0.0, 0.0, 0.0, 1.0, 0.0, 0.0, 0.0, 1.0, 0.0, 0.0, 0.0, 1.0, 0.0, 0.0, 0.0, 1.0, 0.0, 0.0, 1.0, 1.0, 0.0, 0.0, 1.0, 1.0, 0.0, 0.0, 1.0, 1.0, 0.0, 0.0, 1.0, 1.0, 0.0, 0.0, 1.0, 1.0, 0.0, 0.0, 1.0, 1.0, 0.0, 0.0, 1.0, 1.0, 0.0, 0.0, 1.0, 1.0, 0.0, 0.0, 1.0, 1.0, 0.0, 0.0, 1.0, 1.0, 0.0, 0.0, 1.0, 1.0, 0.0, 0.0, 1.0, 1.0, 0.0, 0.0, 1.0, 1.0, 0.0, 0.0, 1.0, 1.0, 0.0, 0.0, 1.0, 1.0, 0.0, 0.0, 1.0, 1.0, 0.0, 0.0, 0.0, 1.0, 0.0, 0.0, 0.0, 1.0, 0.0, 0.0, 0.0, 1.0, 0.0, 0.0, 0.0, 1.0, 0.0, 0.0, 0.0, 1.0, 0.0, 0.0, 0.0, 1.0, 0.0, 0.0, 0.0, 1.0, 0.0, 0.0, 0.0, 1.0, 0.0, 0.0, 0.0, 1.0, 0.0, 0.0, 0.0, 1.0, 0.0, 0.0, 0.0, 1.0, 0.0, 0.0, 0.0, 1.0, 0.0, 0.0, 0.0, 1.0, 0.0, 0.0, 0.0, 1.0, 0.0, 0.0, 0.0, 1.0, 0.0, 0.0, 0.0, 1.0, 0.0, 0.0, 0.0, 1.0, 0.0, 0.0, 0.0, 1.0, 0.0, 0.0, 0.0, 1.0, 0.0, 0.0, 0.0, 1.0, 0.0, 0.0, 0.0, 1.0, 0.0, 0.0, 0.0, 1.0, 0.0, 0.0, 0.0, 1.0, 0.0, 0.0, 0.0, 1.0, 0.0, 0.0, 0.0, 1.0, 0.0, 0.0, 0.0, 1.0, 0.0, 0.0, 0.0, 1.0, 0.0, 0.0, 0.0, 1.0, 0.0, 0.0, 0.0, 1.0, 0.0, 0.0, 0.0, 1.0, 0.0, 0.0, 0.0, 1.0, 0.0, 0.0, 0.0, 1.0, 0.0, 0.0, 0.0, 1.0, 0.0, 0.0, 0.0, 1.0, 0.0, 0.0, 0.0, 1.0, 0.0, 0.0, 0.0, 1.0, 1.0, 1.0, 0.2159, 1.0, 1.0, 1.0, 0.2159, 1.0, 1.0, 1.0, 0.2159, 1.0, 1.0, 1.0, 0.2159, 1.0, 1.0, 1.0, 0.2159, 1.0, 1.0, 1.0, 0.2159, 1.0, 1.0, 1.0, 0.2159, 1.0, 1.0, 1.0, 0.2159, 1.0, 1.0, 1.0, 0.2159, 1.0, 1.0, 1.0, 0.2159, 1.0, 1.0, 1.0, 0.2159, 1.0, 1.0, 1.0, 0.2159, 1.0, 1.0, 1.0, 0.2159, 1.0, 1.0, 1.0, 0.2159, 1.0, 1.0, 1.0, 0.2159, 1.0, 1.0, 1.0, 0.2159, 1.0, 1.0, 1.0, 0.2159, 1.0, 1.0, 1.0, 0.2159, 1.0, 1.0, 1.0, 0.2159, 1.0, 1.0, 1.0, 0.2159, 1.0, 1.0, 1.0, 0.2159, 1.0, 1.0, 1.0, 0.2159, 1.0, 1.0, 1.0, 0.2159, 1.0, 1.0, 1.0, 0.2159, 1.0, 1.0, 1.0, 0.2159, 1.0, 1.0, 1.0, 0.2159, 1.0, 1.0, 1.0, 0.2159, 1.0, 1.0, 1.0, 0.2159, 1.0, 1.0, 1.0, 0.2159, 1.0, 1.0, 1.0, 0.2159, 1.0, 1.0, 1.0, 0.2159, 1.0, 1.0, 1.0, 0.2159, 1.0, 1.0, 1.0, 0.2159, 1.0, 1.0, 1.0, 0.2159, 1.0, 1.0, 1.0, 0.2159, 1.0, 1.0, 1.0, 0.2159, 1.0, 1.0, 1.0, 0.2159, 1.0, 1.0, 1.0, 0.2159, 1.0, 1.0, 1.0, 0.2159, 1.0, 1.0, 1.0, 0.2159, 1.0, 1.0, 1.0, 0.2159, 1.0, 1.0, 1.0, 0.2159, 1.0, 1.0, 1.0, 0.2159, 1.0, 0.0, 0.0, 1.0, 1.0, 0.0, 0.0, 1.0, 1.0, 0.0, 0.0, 1.0, 1.0, 0.0, 0.0, 1.0, 1.0, 0.0, 0.0, 1.0, 1.0, 0.0, 0.0, 1.0, 1.0, 0.0, 0.0, 1.0, 1.0, 0.0, 0.0, 1.0, 1.0, 0.0, 0.0, 1.0, 1.0, 0.0, 0.0, 1.0, 1.0, 0.0, 0.0, 1.0, 1.0, 0.0, 0.0, 1.0, 1.0, 0.0, 0.0, 1.0, 1.0, 0.0, 0.0, 1.0, 1.0, 0.0, 0.0, 1.0, 1.0, 0.0, 0.0, 0.2159, 1.0, 0.0, 0.0, 0.2159, 1.0, 0.0, 0.0, 0.2159, 1.0, 1.0, 0.0, 1.0, 1.0, 1.0, 0.0, 1.0, 1.0, 1.0, 0.0, 1.0, 1.0, 1.0, 0.0, 1.0, 1.0, 1.0, 0.0, 1.0, 1.0, 1.0, 0.0, 1.0, 1.0, 1.0, 0.0, 1.0, 1.0, 1.0, 0.0, 1.0, 1.0, 1.0, 0.0, 1.0, 1.0, 1.0, 0.0, 1.0, 1.0, 1.0, 0.0, 1.0, 1.0, 1.0, 1.0, 0.2159, 1.0, 1.0, 1.0, 0.2159, 1.0, 1.0, 1.0, 0.2159, 1.0, 1.0, 1.0, 0.2159, 1.0, 0.0, 0.0, 1.0, 1.0, 0.0, 0.0, 1.0, 1.0, 0.0, 0.0, 1.0, 1.0, 0.0, 0.0, 1.0, 1.0, 0.0, 0.0, 1.0, 1.0, 0.0, 0.0, 1.0, 1.0, 0.0, 0.0, 1.0, 1.0, 0.0, 0.0, 1.0, 1.0, 0.0, 0.0, 1.0, 1.0, 0.0, 0.0, 1.0, 1.0, 0.0, 0.0, 1.0, 1.0, 0.0, 0.0, 1.0, 1.0, 0.0, 0.0, 1.0, 1.0, 0.0, 0.0, 1.0, 1.0, 0.0, 0.0, 1.0, 1.0, 0.0, 0.0, 1.0, 1.0, 0.0, 0.0, 1.0, 1.0, 0.0, 0.0, 1.0, 1.0, 0.0, 0.0, 1.0, 1.0, 0.0, 0.0, 1.0, 1.0, 0.0, 0.0, 1.0, 1.0, 0.0, 0.0, 1.0, 1.0, 0.0, 0.0, 1.0, 1.0, 0.0, 0.0, 1.0, 1.0, 0.0, 0.0, 1.0, 1.0, 0.0, 0.0, 1.0, 1.0, 0.0, 0.0, 1.0, 1.0, 0.0, 0.0, 1.0, 1.0, 0.0, 0.0, 0.0, 1.0, 0.0, 0.0, 0.0, 1.0, 0.0, 0.0, 0.0, 1.0, 0.0, 0.0, 0.0, 1.0, 0.0, 0.0, 0.0, 1.0, 0.0, 0.0, 0.0, 1.0, 0.0, 0.0, 0.0, 1.0, 0.0, 0.0, 0.0, 1.0, 0.0, 0.0, 0.0, 1.0, 0.0, 0.0, 0.0, 1.0, 0.0, 0.0, 0.0, 1.0, 0.0, 0.0, 0.0, 1.0, 0.0, 0.0, 0.0, 1.0, 0.0, 0.0, 0.0, 1.0, 0.0, 0.0, 0.0, 1.0, 0.0, 0.0, 0.0, 1.0, 0.0, 0.0, 0.0, 1.0, 0.0, 0.0, 0.0, 1.0, 0.0, 0.0, 0.0, 1.0, 0.0, 0.0, 0.0, 1.0, 0.0, 0.0, 1.0, 1.0, 0.0, 0.0, 1.0, 1.0, 0.0, 0.0, 1.0, 1.0, 0.0, 0.0, 1.0, 1.0, 0.0, 0.0, 0.0, 1.0, 0.0, 0.0, 0.0, 1.0, 0.0, 0.0, 0.0, 1.0, 0.0, 0.0, 0.0, 1.0, 1.0, 0.0, 1.0, 1.0, 1.0, 0.0, 1.0, 1.0, 1.0, 0.0, 1.0, 1.0, 1.0, 0.0, 1.0, 1.0, 1.0, 0.0, 1.0, 1.0, 1.0, 0.0, 1.0, 1.0, 1.0, 0.0, 1.0, 1.0, 1.0, 0.0, 1.0, 1.0, 1.0, 0.0, 1.0, 1.0, 1.0, 0.0, 1.0, 1.0, 1.0, 0.0, 1.0, 1.0, 1.0, 0.0, 1.0, 1.0, 1.0, 0.0, 1.0, 1.0, 1.0, 0.0, 1.0, 1.0, 1.0, 0.0, 1.0, 1.0, 1.0, 0.0, 1.0, 1.0, 1.0, 0.0, 1.0, 1.0, 1.0, 0.0, 1.0, 1.0, 1.0, 0.0, 1.0, 1.0, 1.0, 1.0, 0.2159, 1.0, 1.0, 1.0, 0.2159, 1.0, 1.0, 1.0, 0.2159, 1.0, 1.0, 1.0, 0.2159, 1.0, 1.0, 1.0, 0.2159, 1.0, 1.0, 1.0, 0.2159, 1.0, 1.0, 1.0, 0.2159, 1.0, 1.0, 1.0, 0.2159, 1.0, 1.0, 1.0, 0.2159, 1.0, 1.0, 1.0, 0.2159, 1.0, 1.0, 1.0, 0.2159, 1.0, 1.0, 1.0, 0.2159, 1.0, 1.0, 1.0, 0.2159, 1.0, 1.0, 1.0, 0.2159, 1.0, 1.0, 1.0, 0.2159, 1.0, 1.0, 1.0, 0.2159, 1.0, 1.0, 1.0, 0.2159, 1.0, 1.0, 1.0, 0.2159, 1.0, 1.0, 1.0, 0.2159, 1.0, 1.0, 1.0, 0.2159, 1.0, 0.0, 0.0, 1.0, 1.0, 0.0, 0.0, 1.0, 1.0, 0.0, 0.0, 1.0, 1.0, 0.0, 0.0, 1.0, 1.0, 0.0, 0.0, 1.0, 1.0, 0.0, 0.0, 1.0, 1.0, 0.0, 0.0, 1.0, 1.0, 0.0, 0.0, 1.0, 1.0, 1.0, 0.0, 1.0, 1.0, 1.0, 0.0, 1.0, 1.0, 1.0, 0.0, 1.0, 1.0, 1.0, 0.0, 1.0, 1.0, 1.0, 0.0, 1.0, 1.0, 1.0, 0.0, 1.0, 1.0, 1.0, 0.0, 1.0, 1.0, 1.0, 0.0, 1.0, 1.0, 1.0, 1.0, 0.2159, 1.0, 1.0, 1.0, 0.2159, 1.0, 1.0, 1.0, 0.2159, 1.0, 1.0, 1.0, 0.2159, 1.0, 0.0, 0.0, 1.0, 1.0, 0.0, 0.0, 1.0, 1.0, 0.0, 0.0, 1.0, 1.0, 0.0, 0.0, 1.0, 1.0, 1.0, 0.0, 1.0, 1.0, 1.0, 0.0, 1.0, 1.0, 1.0, 0.0, 1.0, 1.0, 1.0, 0.0, 1.0, 1.0, 1.0, 0.0, 1.0, 1.0, 1.0, 0.0, 1.0, 1.0, 1.0, 0.0, 1.0, 1.0, 1.0, 0.0, 1.0, 1.0, 1.0, 0.0, 1.0, 1.0, 1.0, 0.0, 1.0, 1.0, 1.0, 0.0, 1.0, 1.0, 1.0, 0.0, 1.0, 1.0, 1.0, 0.0, 1.0, 1.0, 1.0, 0.0, 1.0, 1.0, 1.0, 0.0, 1.0, 1.0, 1.0, 0.0, 1.0, 1.0, 1.0, 0.0, 1.0, 1.0, 1.0, 0.0, 1.0, 1.0, 1.0, 0.0, 1.0, 1.0, 1.0, 0.0, 1.0, 1.0, 1.0, 0.0, 1.0, 1.0, 1.0, 0.0, 1.0, 1.0, 1.0, 0.0, 1.0, 1.0, 1.0, 0.0, 1.0, 1.0, 1.0, 0.0, 1.0, 1.0, 1.0, 0.0, 1.0, 1.0, 1.0, 0.0, 1.0, 1.0, 1.0, 0.0, 1.0, 1.0, 1.0, 0.0, 1.0, 1.0, 1.0, 0.0, 1.0, 1.0, 1.0, 0.0, 1.0, 1.0, 1.0, 0.0, 1.0, 1.0, 1.0, 0.0, 1.0, 1.0, 1.0, 1.0, 0.2159, 1.0, 1.0, 1.0, 0.2159, 1.0, 1.0, 1.0, 0.2159, 1.0, 1.0, 1.0, 0.2159, 1.0, 1.0, 1.0, 0.2159, 1.0, 1.0, 1.0, 0.2159, 1.0, 1.0, 1.0, 0.2159, 1.0, 1.0, 1.0, 0.2159, 1.0, 1.0, 1.0, 0.2159, 1.0, 1.0, 1.0, 0.2159, 1.0, 1.0, 1.0, 0.2159, 1.0, 1.0, 1.0, 0.2159, 1.0, 1.0, 1.0, 0.2159, 1.0, 1.0, 1.0, 0.2159, 1.0, 1.0, 1.0, 0.2159, 1.0, 0.2159, 0.05127, 0.0, 1.0, 0.2159, 0.05127, 0.0, 1.0, 0.2159, 0.05127, 0.0, 1.0, 0.0, 0.0, 1.0, 1.0, 0.0, 0.0, 1.0, 1.0, 0.0, 0.0, 1.0, 1.0, 0.0, 0.0, 1.0, 1.0, 1.0, 0.0, 1.0, 1.0, 1.0, 0.0, 1.0, 1.0, 1.0, 0.0, 1.0, 1.0, 1.0, 0.0, 1.0, 1.0, 1.0, 0.0, 1.0, 1.0, 1.0, 0.0, 1.0, 1.0, 1.0, 0.0, 1.0, 1.0, 1.0, 0.0, 1.0, 1.0, 1.0, 0.0, 1.0, 1.0, 1.0, 0.0, 1.0, 1.0, 1.0, 0.0, 1.0, 1.0, 1.0, 0.0, 1.0, 1.0, 1.0, 0.0, 1.0, 1.0, 1.0, 0.0, 1.0, 1.0, 0.0, 0.0, 1.0, 1.0, 0.0, 0.0, 1.0, 1.0, 0.0, 0.0, 1.0, 1.0, 0.0, 0.0, 1.0, 1.0, 0.0, 0.0, 1.0, 1.0, 0.0, 0.0, 1.0, 1.0, 0.0, 0.0, 1.0, 1.0, 0.0, 0.0, 1.0, 1.0, 0.0, 0.0, 1.0, 1.0, 0.0, 0.0, 1.0, 1.0, 0.0, 0.0, 1.0, 1.0, 0.0, 0.0, 1.0, 1.0, 0.0, 0.0, 1.0, 1.0, 0.0, 0.0, 1.0, 1.0, 0.0, 0.0, 1.0, 1.0, 0.0, 0.0, 1.0, 1.0, 0.0, 0.0, 1.0, 1.0, 0.0, 0.0, 1.0, 1.0, 0.0, 0.0, 1.0, 1.0, 0.0, 0.0, 1.0, 1.0, 0.0, 0.0, 1.0, 1.0, 0.0, 0.0, 1.0, 1.0, 0.0, 0.0, 1.0, 1.0, 0.0, 0.0, 1.0, 1.0, 0.0, 0.0, 1.0, 1.0, 0.0, 0.0, 1.0, 1.0, 0.0, 0.0, 1.0, 1.0, 0.0, 0.0, 1.0, 1.0, 1.0, 0.0, 1.0, 1.0, 1.0, 0.0, 1.0, 1.0, 1.0, 0.0, 1.0, 1.0, 1.0, 0.0, 1.0, 1.0, 1.0, 0.0, 1.0, 1.0, 1.0, 0.0, 1.0, 1.0, 1.0, 0.0, 1.0, 1.0, 1.0, 0.0, 1.0, 1.0, 1.0, 0.0, 1.0, 1.0, 1.0, 0.0, 1.0, 1.0, 1.0, 0.0, 1.0, 1.0, 1.0, 0.0, 1.0, 1.0, 1.0, 0.0, 1.0, 1.0, 1.0, 0.0, 1.0, 1.0, 1.0, 0.0, 1.0, 1.0, 1.0, 0.0, 1.0, 1.0, 1.0, 0.0, 1.0, 1.0, 1.0, 0.0, 1.0, 1.0, 1.0, 0.0, 1.0, 1.0, 1.0, 0.0, 1.0, 1.0, 1.0, 0.0, 1.0, 1.0, 1.0, 0.0, 1.0, 1.0, 1.0, 0.0, 1.0, 1.0, 1.0, 0.0, 1.0, 1.0, 1.0, 0.0, 1.0, 1.0, 1.0, 0.0, 1.0, 1.0, 1.0, 0.0, 1.0, 1.0, 1.0, 0.0, 1.0, 1.0, 1.0, 0.0, 1.0, 1.0, 1.0, 0.0, 1.0, 1.0, 1.0, 0.0, 1.0, 1.0, 0.0, 0.0, 1.0, 1.0, 0.0, 0.0, 1.0, 1.0, 0.0, 0.0, 1.0, 1.0, 0.0, 0.0, 1.0, 1.0, 0.0, 0.0, 1.0, 1.0, 0.0, 0.0, 1.0, 1.0, 0.0, 0.0, 1.0, 1.0, 0.0, 0.0, 1.0, 1.0, 0.0, 0.0, 1.0, 1.0, 0.0, 0.0, 1.0, 1.0, 0.0, 0.0, 1.0, 1.0, 0.0, 0.0, 1.0, 1.0, 0.0, 0.0, 1.0, 1.0, 0.0, 0.0, 1.0, 1.0, 0.0, 0.0, 1.0, 1.0, 0.0, 0.0, 1.0, 1.0, 0.0, 0.0, 1.0, 1.0, 0.0, 0.0, 1.0, 1.0, 0.0, 0.0, 1.0, 1.0, 0.0, 0.0, 1.0, 1.0, 0.0, 0.0, 1.0, 1.0, 0.0, 0.0, 1.0, 1.0, 0.0, 0.0, 1.0, 1.0, 0.0, 0.0, 1.0, 1.0, 0.0, 0.0, 1.0, 1.0, 0.0, 0.0, 1.0, 1.0, 0.0, 0.0, 1.0, 1.0, 0.0, 0.0, 1.0, 1.0, 0.0, 0.0, 1.0, 1.0, 0.0, 0.0, 1.0, 1.0, 0.0, 0.0, 1.0, 1.0, 0.0, 0.0, 1.0, 1.0, 0.0, 0.0, 1.0, 1.0, 0.0, 0.0, 1.0, 1.0, 0.0, 0.0, 1.0, 1.0, 0.0, 0.0, 1.0, 1.0, 0.0, 0.0, 1.0, 1.0, 0.0, 0.0, 1.0, 1.0, 0.0, 0.0, 1.0, 1.0, 0.0, 0.0, 1.0, 1.0, 0.0, 0.0, 1.0, 1.0, 0.0, 0.0, 1.0, 1.0, 0.0, 0.0, 1.0, 1.0, 0.0, 0.0, 1.0, 1.0, 0.0, 0.0, 1.0, 1.0, 0.0, 0.0, 1.0, 1.0, 0.0, 0.0, 1.0, 1.0, 0.0, 0.0, 1.0, 1.0, 0.0, 0.0, 1.0, 1.0, 0.0, 0.0, 1.0, 1.0, 0.0, 0.0, 1.0, 1.0, 0.0, 0.0, 1.0, 1.0, 0.0, 0.0, 1.0, 1.0, 0.0, 0.0, 1.0, 1.0, 0.0, 0.0, 1.0, 1.0, 0.0, 0.0, 1.0, 1.0, 0.0, 0.0, 1.0, 1.0, 0.0, 0.0, 1.0, 1.0, 0.0, 0.0, 1.0, 1.0, 0.0, 0.0, 1.0, 1.0, 0.0, 0.0, 1.0, 1.0, 0.0, 0.0, 1.0, 1.0, 0.0, 0.0, 1.0, 1.0, 0.0, 0.0, 1.0, 1.0, 0.0, 0.0, 1.0, 1.0, 0.0, 0.0, 1.0, 1.0, 0.0, 0.0, 1.0, 1.0, 0.0, 0.0, 1.0, 1.0, 0.0, 0.0, 1.0, 1.0, 0.0, 0.0, 1.0, 1.0, 0.0, 0.0, 1.0, 1.0, 0.0, 0.0, 1.0, 1.0, 0.0, 0.0, 1.0, 1.0, 0.0, 0.0, 1.0, 1.0, 0.0, 0.0, 1.0, 1.0, 0.0, 0.0, 1.0, 1.0, 0.0, 0.0, 1.0, 1.0, 0.0, 0.0, 1.0, 1.0, 0.0, 0.0, 1.0, 1.0, 0.0, 0.0, 1.0, 1.0, 0.0, 0.0, 1.0, 1.0, 0.0, 0.0, 1.0, 1.0, 0.0, 0.0, 1.0, 1.0, 0.0, 0.0, 1.0, 1.0, 0.0, 0.0, 1.0, 1.0, 0.0, 0.0, 1.0, 1.0, 0.0, 0.0, 1.0, 1.0, 0.0, 0.0, 1.0, 1.0, 0.0, 0.0, 1.0, 1.0, 0.0, 0.0, 1.0, 1.0, 0.0, 0.0, 1.0, 1.0, 0.0, 0.0, 1.0, 1.0, 0.0, 0.0, 1.0, 1.0, 0.0, 0.0, 1.0, 1.0, 0.0, 0.0, 1.0, 1.0, 0.0, 0.0, 1.0, 1.0, 0.0, 0.0, 1.0, 1.0, 0.0, 0.0, 0.0, 1.0, 0.0, 0.0, 0.0, 1.0, 0.0, 0.0, 0.0, 1.0, 0.0, 0.0, 0.0, 1.0, 0.0, 0.0, 0.0, 1.0, 0.0, 0.0, 0.0, 1.0, 0.0, 0.0, 0.0, 1.0, 0.0, 0.0, 0.0, 1.0, 0.0, 0.0, 0.0, 1.0, 0.0, 0.0, 0.0, 1.0, 0.0, 0.0, 0.0, 1.0, 0.0, 0.0, 0.0, 1.0, 0.0, 0.0, 0.0, 1.0, 0.0, 0.0, 0.0, 1.0, 0.0, 0.0, 0.0, 1.0, 0.0, 0.0, 0.0, 1.0, 0.0, 0.0, 0.0, 1.0, 0.0, 0.0, 0.0, 1.0, 0.0, 0.0, 0.0, 1.0, 0.0, 0.0, 0.0, 1.0, 0.0, 0.0, 0.0, 1.0, 0.0, 0.0, 0.0, 1.0, 0.0, 0.0, 0.0, 1.0, 0.0, 0.0, 0.0, 1.0, 0.0, 0.0, 0.0, 1.0, 0.0, 0.0, 0.0, 1.0, 0.0, 0.0, 0.0, 1.0, 0.0, 0.0, 0.0, 1.0, 0.0, 0.0, 0.0, 1.0, 0.0, 0.0, 0.0, 1.0, 0.0, 0.0, 0.0, 1.0, 0.0, 0.0, 0.0, 1.0, 0.0, 0.0, 0.0, 1.0, 0.0, 0.0, 0.0, 1.0, 0.0, 0.0, 0.0, 1.0, 0.0, 0.0, 0.0, 1.0, 0.0, 0.0, 0.0, 1.0, 0.0, 0.0, 0.0, 1.0, 0.0, 0.0, 0.0, 1.0, 0.0, 0.0, 0.0, 1.0, 1.0, 1.0, 0.2159, 1.0, 1.0, 1.0, 0.2159, 1.0, 1.0, 1.0, 0.2159, 1.0, 1.0, 1.0, 0.2159, 1.0, 1.0, 1.0, 0.2159, 1.0, 1.0, 1.0, 0.2159, 1.0, 1.0, 1.0, 0.2159, 1.0, 1.0, 1.0, 0.2159, 1.0, 1.0, 1.0, 0.2159, 1.0, 1.0, 1.0, 0.2159, 1.0, 1.0, 1.0, 0.2159, 1.0, 1.0, 1.0, 0.2159, 1.0, 1.0, 1.0, 0.2159, 1.0, 1.0, 1.0, 0.2159, 1.0, 1.0, 1.0, 0.2159, 1.0, 1.0, 1.0, 0.2159, 1.0, 1.0, 1.0, 0.2159, 1.0, 1.0, 1.0, 0.2159, 1.0, 1.0, 1.0, 0.2159, 1.0, 1.0, 1.0, 0.2159, 1.0, 1.0, 1.0, 0.2159, 1.0, 1.0, 1.0, 0.2159, 1.0, 1.0, 1.0, 0.2159, 1.0, 1.0, 1.0, 0.2159, 1.0, 1.0, 1.0, 0.2159, 1.0, 1.0, 1.0, 0.2159, 1.0, 1.0, 1.0, 0.2159, 1.0, 1.0, 1.0, 0.2159, 1.0, 1.0, 1.0, 0.2159, 1.0, 1.0, 1.0, 0.2159, 1.0, 1.0, 1.0, 0.2159, 1.0, 1.0, 1.0, 0.2159, 1.0, 1.0, 1.0, 0.2159, 1.0, 1.0, 1.0, 0.2159, 1.0, 1.0, 1.0, 0.2159, 1.0, 1.0, 1.0, 0.2159, 1.0, 1.0, 1.0, 0.2159, 1.0, 1.0, 1.0, 0.2159, 1.0, 1.0, 1.0, 0.2159, 1.0, 1.0, 1.0, 0.2159, 1.0, 1.0, 1.0, 0.2159, 1.0, 1.0, 1.0, 0.2159, 1.0, 1.0, 1.0, 0.2159, 1.0, 1.0, 1.0, 0.2159, 1.0, 1.0, 1.0, 0.2159, 1.0, 1.0, 1.0, 0.2159, 1.0, 1.0, 1.0, 0.2159, 1.0, 1.0, 1.0, 0.2159, 1.0, 1.0, 1.0, 0.2159, 1.0, 1.0, 1.0, 0.2159, 1.0, 1.0, 1.0, 0.2159, 1.0, 1.0, 1.0, 0.2159, 1.0, 1.0, 1.0, 0.2159, 1.0, 1.0, 1.0, 0.2159, 1.0, 1.0, 1.0, 0.2159, 1.0, 1.0, 1.0, 0.2159, 1.0, 1.0, 1.0, 0.2159, 1.0, 1.0, 1.0, 0.2159, 1.0, 1.0, 1.0, 0.2159, 1.0, 1.0, 1.0, 0.2159, 1.0, 1.0, 1.0, 0.2159, 1.0, 1.0, 1.0, 0.2159, 1.0, 1.0, 1.0, 0.2159, 1.0, 1.0, 0.0, 1.0, 1.0, 1.0, 0.0, 1.0, 1.0, 1.0, 0.0, 1.0, 1.0, 1.0, 0.0, 1.0, 1.0, 1.0, 0.0, 1.0, 1.0, 1.0, 0.0, 1.0, 1.0, 1.0, 0.0, 1.0, 1.0, 1.0, 0.0, 1.0, 1.0, 1.0, 0.0, 1.0, 1.0, 1.0, 0.0, 1.0, 1.0, 1.0, 0.0, 1.0, 1.0, 1.0, 0.0, 1.0, 1.0, 1.0, 0.0, 1.0, 1.0, 1.0, 0.0, 1.0, 1.0, 1.0, 0.0, 1.0, 1.0, 1.0, 0.0, 1.0, 1.0, 1.0, 0.0, 1.0, 1.0, 1.0, 1.0, 0.2159, 1.0, 1.0, 1.0, 0.2159, 1.0, 1.0, 1.0, 0.2159, 1.0, 1.0, 1.0, 0.2159, 1.0, 1.0, 1.0, 0.2159, 1.0, 1.0, 1.0, 0.2159, 1.0, 1.0, 1.0, 0.2159, 1.0, 1.0, 1.0, 0.2159, 1.0, 1.0, 1.0, 0.2159, 1.0, 1.0, 1.0, 0.2159, 1.0, 1.0, 1.0, 0.2159, 1.0, 1.0, 1.0, 0.2159, 1.0, 1.0, 1.0, 0.2159, 1.0, 1.0, 1.0, 0.2159, 1.0, 1.0, 1.0, 0.2159, 1.0, 1.0, 1.0, 0.2159, 1.0, 1.0, 1.0, 0.2159, 1.0, 1.0, 1.0, 0.2159, 1.0, 1.0, 1.0, 0.2159, 1.0, 1.0, 1.0, 0.2159, 1.0, 1.0, 1.0, 0.2159, 1.0, 1.0, 1.0, 0.2159, 1.0, 1.0, 1.0, 0.2159, 1.0, 1.0, 1.0, 0.2159, 1.0, 1.0, 1.0, 0.2159, 1.0, 1.0, 1.0, 0.2159, 1.0, 1.0, 1.0, 0.2159, 1.0, 1.0, 1.0, 0.2159, 1.0, 1.0, 1.0, 0.2159, 1.0, 1.0, 1.0, 0.2159, 1.0, 1.0, 1.0, 0.2159, 1.0, 1.0, 1.0, 0.2159, 1.0, 1.0, 1.0, 0.2159, 1.0, 1.0, 1.0, 0.2159, 1.0, 1.0, 1.0, 0.2159, 1.0, 1.0, 0.0, 1.0, 1.0, 1.0, 0.0, 1.0, 1.0, 1.0, 0.0, 1.0, 1.0, 1.0, 0.0, 1.0, 1.0, 1.0, 0.0, 1.0, 1.0, 1.0, 0.0, 1.0, 1.0, 1.0, 0.0, 1.0, 1.0, 1.0, 0.0, 1.0, 1.0, 1.0, 0.0, 1.0, 1.0, 1.0, 0.0, 1.0, 1.0, 1.0, 0.0, 1.0, 1.0, 1.0, 0.0, 1.0, 1.0, 1.0, 0.0, 1.0, 1.0, 1.0, 0.0, 1.0, 1.0, 1.0, 0.0, 1.0, 1.0, 1.0, 0.0, 1.0, 1.0, 1.0, 0.0, 1.0, 1.0, 1.0, 0.0, 1.0, 1.0, 1.0, 0.0, 1.0, 1.0, 1.0, 0.0, 1.0, 1.0, 1.0, 0.0, 1.0, 1.0, 1.0, 0.0, 1.0, 1.0, 1.0, 0.0, 1.0, 1.0, 1.0, 0.0, 1.0, 1.0, 1.0, 0.0, 1.0, 1.0, 1.0, 0.0, 1.0, 1.0, 1.0, 0.0, 1.0, 1.0, 1.0, 1.0, 0.2159, 1.0, 1.0, 1.0, 0.2159, 1.0, 1.0, 1.0, 0.2159, 1.0, 1.0, 1.0, 0.2159, 1.0, 1.0, 1.0, 0.2159, 1.0, 1.0, 1.0, 0.2159, 1.0, 1.0, 1.0, 0.2159, 1.0])
me_cube_001.use_remesh_fix_poles = True
me_cube_001.use_remesh_preserve_attributes = False
me_cube_001.use_mirror_vertex_groups = False
me_cube_001.use_paint_bone_selection = False
me_cube_001.use_paint_mask = True
me_cube_001.update()
me_icosphere_012 = bpy.data.meshes.new('Icosphere.012')
me_icosphere_012.from_pydata([(0.1157, -0.0203, 1.662), (0.1958, -0.1115, 1.61), (0.1836, -0.09371, 1.742), (0.1343, 0.04695, 1.766), (0.1161, 0.1161, 1.648), (0.1541, 0.01824, 1.552), (0.2639, -0.1005, 1.682), (0.2259, -0.002649, 1.778), (0.1841, 0.127, 1.72), (0.1964, 0.1093, 1.587), (0.2457, -0.03136, 1.564), (0.2643, 0.03589, 1.668), (0.1325, -0.00472, 1.751), (0.2044, -0.06167, 1.739), (0.1494, -0.06042, 1.817), (0.104, 0.03375, 1.823), (0.1309, 0.09069, 1.748), (0.1929, 0.03173, 1.697), (0.2202, -0.05839, 1.804), (0.1582, 0.000575, 1.856), (0.1467, 0.09397, 1.813), (0.2017, 0.09272, 1.736), (0.2471, -0.001446, 1.73), (0.2186, 0.03702, 1.802), (0.04723, 0.0656, 1.689), (0.2314, 0.0252, 1.662), (0.1224, -0.02124, 1.826), (-0.0415, 0.1124, 1.842), (-0.03378, 0.2415, 1.687), (0.1349, 0.1876, 1.576), (0.2565, 0.04705, 1.798), (0.08785, 0.101, 1.909), (-0.008682, 0.2633, 1.823), (0.1003, 0.3098, 1.659), (0.2642, 0.1761, 1.643), (0.1755, 0.2229, 1.796), (0.03917, 0.1183, 1.44), (0.1662, 0.08665, 1.624), (-0.06023, 0.1771, 1.667), (-0.1094, 0.2817, 1.42), (0.08674, 0.2559, 1.225), (0.2571, 0.1353, 1.351), (0.09623, 0.2305, 1.718), (-0.0741, 0.3511, 1.592), (0.01673, 0.3997, 1.319), (0.2432, 0.3093, 1.277), (0.2923, 0.2047, 1.523), (0.1438, 0.3681, 1.504), (-0.03743, 0.121, 1.515), (-0.01385, 0.3302, 1.634), (-0.1656, 0.1595, 1.733), (-0.2201, -0.0001935, 1.511), (-0.1021, 0.07187, 1.276), (0.02543, 0.276, 1.352), (-0.182, 0.3383, 1.704), (-0.3095, 0.1341, 1.628), (-0.2702, 0.07995, 1.346), (-0.1184, 0.2507, 1.248), (-0.06392, 0.4103, 1.469), (-0.2466, 0.2891, 1.465), (-0.02016, 0.01552, 1.658), (0.07118, -0.006317, 1.86), (-0.1126, -0.1742, 1.824), (-0.2284, -0.02438, 1.618), (-0.1163, 0.2361, 1.526), (0.0689, 0.2473, 1.676), (-0.08063, -0.05972, 1.945), (-0.2658, -0.07088, 1.795), (-0.2681, 0.1827, 1.611), (-0.08431, 0.3506, 1.648), (0.03153, 0.2008, 1.854), (-0.1767, 0.1608, 1.814), (0.04423, -0.1746, 1.843), (-0.06766, -0.08645, 1.904), (-0.1576, -0.156, 1.839), (0.01286, -0.177, 1.74), (0.2081, -0.1205, 1.744), (0.1584, -0.06446, 1.846), (-0.1682, -0.03436, 1.839), (-0.1184, -0.09035, 1.738), (0.1076, -0.06837, 1.679), (0.1975, 0.001213, 1.744), (0.02709, 0.02223, 1.844), (-0.004288, 0.01982, 1.74)], [], [(0, 1, 2), (1, 0, 5), (0, 2, 3), (0, 3, 4), (0, 4, 5), (1, 5, 10), (2, 1, 6), (3, 2, 7), (4, 3, 8), (5, 4, 9), (1, 10, 6), (2, 6, 7), (3, 7, 8), (4, 8, 9), (5, 9, 10), (6, 10, 11), (7, 6, 11), (8, 7, 11), (9, 8, 11), (10, 9, 11), (12, 13, 14), (13, 12, 17), (12, 14, 15), (12, 15, 16), (12, 16, 17), (13, 17, 22), (14, 13, 18), (15, 14, 19), (16, 15, 20), (17, 16, 21), (13, 22, 18), (14, 18, 19), (15, 19, 20), (16, 20, 21), (17, 21, 22), (18, 22, 23), (19, 18, 23), (20, 19, 23), (21, 20, 23), (22, 21, 23), (24, 25, 26), (25, 24, 29), (24, 26, 27), (24, 27, 28), (24, 28, 29), (25, 29, 34), (26, 25, 30), (27, 26, 31), (28, 27, 32), (29, 28, 33), (25, 34, 30), (26, 30, 31), (27, 31, 32), (28, 32, 33), (29, 33, 34), (30, 34, 35), (31, 30, 35), (32, 31, 35), (33, 32, 35), (34, 33, 35), (36, 37, 38), (37, 36, 41), (36, 38, 39), (36, 39, 40), (36, 40, 41), (37, 41, 46), (38, 37, 42), (39, 38, 43), (40, 39, 44), (41, 40, 45), (37, 46, 42), (38, 42, 43), (39, 43, 44), (40, 44, 45), (41, 45, 46), (42, 46, 47), (43, 42, 47), (44, 43, 47), (45, 44, 47), (46, 45, 47), (48, 49, 50), (49, 48, 53), (48, 50, 51), (48, 51, 52), (48, 52, 53), (49, 53, 58), (50, 49, 54), (51, 50, 55), (52, 51, 56), (53, 52, 57), (49, 58, 54), (50, 54, 55), (51, 55, 56), (52, 56, 57), (53, 57, 58), (54, 58, 59), (55, 54, 59), (56, 55, 59), (57, 56, 59), (58, 57, 59), (60, 61, 62), (61, 60, 65), (60, 62, 63), (60, 63, 64), (60, 64, 65), (61, 65, 70), (62, 61, 66), (63, 62, 67), (64, 63, 68), (65, 64, 69), (61, 70, 66), (62, 66, 67), (63, 67, 68), (64, 68, 69), (65, 69, 70), (66, 70, 71), (67, 66, 71), (68, 67, 71), (69, 68, 71), (70, 69, 71), (72, 73, 74), (73, 72, 77), (72, 74, 75), (72, 75, 76), (72, 76, 77), (73, 77, 82), (74, 73, 78), (75, 74, 79), (76, 75, 80), (77, 76, 81), (73, 82, 78), (74, 78, 79), (75, 79, 80), (76, 80, 81), (77, 81, 82), (78, 82, 83), (79, 78, 83), (80, 79, 83), (81, 80, 83), (82, 81, 83)])
me_icosphere_012.polygons.foreach_set('use_smooth', [True] * 140)
_uv = me_icosphere_012.uv_layers.new(name='UVMap')
_uv.uv.foreach_set('vector', [0.8182, 0.0, 0.7273, 0.1575, 0.9091, 0.1575, 0.7273, 0.1575, 0.6364, 0.0, 0.5455, 0.1575, 0.09091, 0.0, 0.0, 0.1575, 0.1818, 0.1575, 0.2727, 0.0, 0.1818, 0.1575, 0.3636, 0.1575, 0.4545, 0.0, 0.3636, 0.1575, 0.5455, 0.1575, 0.7273, 0.1575, 0.5455, 0.1575, 0.6364, 0.3149, 0.9091, 0.1575, 0.7273, 0.1575, 0.8182, 0.3149, 0.1818, 0.1575, 0.0, 0.1575, 0.09091, 0.3149, 0.3636, 0.1575, 0.1818, 0.1575, 0.2727, 0.3149, 0.5455, 0.1575, 0.3636, 0.1575, 0.4545, 0.3149, 0.7273, 0.1575, 0.6364, 0.3149, 0.8182, 0.3149, 0.9091, 0.1575, 0.8182, 0.3149, 1.0, 0.3149, 0.1818, 0.1575, 0.09091, 0.3149, 0.2727, 0.3149, 0.3636, 0.1575, 0.2727, 0.3149, 0.4545, 0.3149, 0.5455, 0.1575, 0.4545, 0.3149, 0.6364, 0.3149, 0.8182, 0.3149, 0.6364, 0.3149, 0.7273, 0.4724, 1.0, 0.3149, 0.8182, 0.3149, 0.9091, 0.4724, 0.2727, 0.3149, 0.09091, 0.3149, 0.1818, 0.4724, 0.4545, 0.3149, 0.2727, 0.3149, 0.3636, 0.4724, 0.6364, 0.3149, 0.4545, 0.3149, 0.5455, 0.4724, 0.8182, 0.0, 0.7273, 0.1575, 0.9091, 0.1575, 0.7273, 0.1575, 0.6364, 0.0, 0.5455, 0.1575, 0.09091, 0.0, 0.0, 0.1575, 0.1818, 0.1575, 0.2727, 0.0, 0.1818, 0.1575, 0.3636, 0.1575, 0.4545, 0.0, 0.3636, 0.1575, 0.5455, 0.1575, 0.7273, 0.1575, 0.5455, 0.1575, 0.6364, 0.3149, 0.9091, 0.1575, 0.7273, 0.1575, 0.8182, 0.3149, 0.1818, 0.1575, 0.0, 0.1575, 0.09091, 0.3149, 0.3636, 0.1575, 0.1818, 0.1575, 0.2727, 0.3149, 0.5455, 0.1575, 0.3636, 0.1575, 0.4545, 0.3149, 0.7273, 0.1575, 0.6364, 0.3149, 0.8182, 0.3149, 0.9091, 0.1575, 0.8182, 0.3149, 1.0, 0.3149, 0.1818, 0.1575, 0.09091, 0.3149, 0.2727, 0.3149, 0.3636, 0.1575, 0.2727, 0.3149, 0.4545, 0.3149, 0.5455, 0.1575, 0.4545, 0.3149, 0.6364, 0.3149, 0.8182, 0.3149, 0.6364, 0.3149, 0.7273, 0.4724, 1.0, 0.3149, 0.8182, 0.3149, 0.9091, 0.4724, 0.2727, 0.3149, 0.09091, 0.3149, 0.1818, 0.4724, 0.4545, 0.3149, 0.2727, 0.3149, 0.3636, 0.4724, 0.6364, 0.3149, 0.4545, 0.3149, 0.5455, 0.4724, 0.8182, 0.0, 0.7273, 0.1575, 0.9091, 0.1575, 0.7273, 0.1575, 0.6364, 0.0, 0.5455, 0.1575, 0.09091, 0.0, 0.0, 0.1575, 0.1818, 0.1575, 0.2727, 0.0, 0.1818, 0.1575, 0.3636, 0.1575, 0.4545, 0.0, 0.3636, 0.1575, 0.5455, 0.1575, 0.7273, 0.1575, 0.5455, 0.1575, 0.6364, 0.3149, 0.9091, 0.1575, 0.7273, 0.1575, 0.8182, 0.3149, 0.1818, 0.1575, 0.0, 0.1575, 0.09091, 0.3149, 0.3636, 0.1575, 0.1818, 0.1575, 0.2727, 0.3149, 0.5455, 0.1575, 0.3636, 0.1575, 0.4545, 0.3149, 0.7273, 0.1575, 0.6364, 0.3149, 0.8182, 0.3149, 0.9091, 0.1575, 0.8182, 0.3149, 1.0, 0.3149, 0.1818, 0.1575, 0.09091, 0.3149, 0.2727, 0.3149, 0.3636, 0.1575, 0.2727, 0.3149, 0.4545, 0.3149, 0.5455, 0.1575, 0.4545, 0.3149, 0.6364, 0.3149, 0.8182, 0.3149, 0.6364, 0.3149, 0.7273, 0.4724, 1.0, 0.3149, 0.8182, 0.3149, 0.9091, 0.4724, 0.2727, 0.3149, 0.09091, 0.3149, 0.1818, 0.4724, 0.4545, 0.3149, 0.2727, 0.3149, 0.3636, 0.4724, 0.6364, 0.3149, 0.4545, 0.3149, 0.5455, 0.4724, 0.8182, 0.0, 0.7273, 0.1575, 0.9091, 0.1575, 0.7273, 0.1575, 0.6364, 0.0, 0.5455, 0.1575, 0.09091, 0.0, 0.0, 0.1575, 0.1818, 0.1575, 0.2727, 0.0, 0.1818, 0.1575, 0.3636, 0.1575, 0.4545, 0.0, 0.3636, 0.1575, 0.5455, 0.1575, 0.7273, 0.1575, 0.5455, 0.1575, 0.6364, 0.3149, 0.9091, 0.1575, 0.7273, 0.1575, 0.8182, 0.3149, 0.1818, 0.1575, 0.0, 0.1575, 0.09091, 0.3149, 0.3636, 0.1575, 0.1818, 0.1575, 0.2727, 0.3149, 0.5455, 0.1575, 0.3636, 0.1575, 0.4545, 0.3149, 0.7273, 0.1575, 0.6364, 0.3149, 0.8182, 0.3149, 0.9091, 0.1575, 0.8182, 0.3149, 1.0, 0.3149, 0.1818, 0.1575, 0.09091, 0.3149, 0.2727, 0.3149, 0.3636, 0.1575, 0.2727, 0.3149, 0.4545, 0.3149, 0.5455, 0.1575, 0.4545, 0.3149, 0.6364, 0.3149, 0.8182, 0.3149, 0.6364, 0.3149, 0.7273, 0.4724, 1.0, 0.3149, 0.8182, 0.3149, 0.9091, 0.4724, 0.2727, 0.3149, 0.09091, 0.3149, 0.1818, 0.4724, 0.4545, 0.3149, 0.2727, 0.3149, 0.3636, 0.4724, 0.6364, 0.3149, 0.4545, 0.3149, 0.5455, 0.4724, 0.8182, 0.0, 0.7273, 0.1575, 0.9091, 0.1575, 0.7273, 0.1575, 0.6364, 0.0, 0.5455, 0.1575, 0.09091, 0.0, 0.0, 0.1575, 0.1818, 0.1575, 0.2727, 0.0, 0.1818, 0.1575, 0.3636, 0.1575, 0.4545, 0.0, 0.3636, 0.1575, 0.5455, 0.1575, 0.7273, 0.1575, 0.5455, 0.1575, 0.6364, 0.3149, 0.9091, 0.1575, 0.7273, 0.1575, 0.8182, 0.3149, 0.1818, 0.1575, 0.0, 0.1575, 0.09091, 0.3149, 0.3636, 0.1575, 0.1818, 0.1575, 0.2727, 0.3149, 0.5455, 0.1575, 0.3636, 0.1575, 0.4545, 0.3149, 0.7273, 0.1575, 0.6364, 0.3149, 0.8182, 0.3149, 0.9091, 0.1575, 0.8182, 0.3149, 1.0, 0.3149, 0.1818, 0.1575, 0.09091, 0.3149, 0.2727, 0.3149, 0.3636, 0.1575, 0.2727, 0.3149, 0.4545, 0.3149, 0.5455, 0.1575, 0.4545, 0.3149, 0.6364, 0.3149, 0.8182, 0.3149, 0.6364, 0.3149, 0.7273, 0.4724, 1.0, 0.3149, 0.8182, 0.3149, 0.9091, 0.4724, 0.2727, 0.3149, 0.09091, 0.3149, 0.1818, 0.4724, 0.4545, 0.3149, 0.2727, 0.3149, 0.3636, 0.4724, 0.6364, 0.3149, 0.4545, 0.3149, 0.5455, 0.4724, 0.8182, 0.0, 0.7273, 0.1575, 0.9091, 0.1575, 0.7273, 0.1575, 0.6364, 0.0, 0.5455, 0.1575, 0.09091, 0.0, 0.0, 0.1575, 0.1818, 0.1575, 0.2727, 0.0, 0.1818, 0.1575, 0.3636, 0.1575, 0.4545, 0.0, 0.3636, 0.1575, 0.5455, 0.1575, 0.7273, 0.1575, 0.5455, 0.1575, 0.6364, 0.3149, 0.9091, 0.1575, 0.7273, 0.1575, 0.8182, 0.3149, 0.1818, 0.1575, 0.0, 0.1575, 0.09091, 0.3149, 0.3636, 0.1575, 0.1818, 0.1575, 0.2727, 0.3149, 0.5455, 0.1575, 0.3636, 0.1575, 0.4545, 0.3149, 0.7273, 0.1575, 0.6364, 0.3149, 0.8182, 0.3149, 0.9091, 0.1575, 0.8182, 0.3149, 1.0, 0.3149, 0.1818, 0.1575, 0.09091, 0.3149, 0.2727, 0.3149, 0.3636, 0.1575, 0.2727, 0.3149, 0.4545, 0.3149, 0.5455, 0.1575, 0.4545, 0.3149, 0.6364, 0.3149, 0.8182, 0.3149, 0.6364, 0.3149, 0.7273, 0.4724, 1.0, 0.3149, 0.8182, 0.3149, 0.9091, 0.4724, 0.2727, 0.3149, 0.09091, 0.3149, 0.1818, 0.4724, 0.4545, 0.3149, 0.2727, 0.3149, 0.3636, 0.4724, 0.6364, 0.3149, 0.4545, 0.3149, 0.5455, 0.4724, 0.8182, 0.0, 0.7273, 0.1575, 0.9091, 0.1575, 0.7273, 0.1575, 0.6364, 0.0, 0.5455, 0.1575, 0.09091, 0.0, 0.0, 0.1575, 0.1818, 0.1575, 0.2727, 0.0, 0.1818, 0.1575, 0.3636, 0.1575, 0.4545, 0.0, 0.3636, 0.1575, 0.5455, 0.1575, 0.7273, 0.1575, 0.5455, 0.1575, 0.6364, 0.3149, 0.9091, 0.1575, 0.7273, 0.1575, 0.8182, 0.3149, 0.1818, 0.1575, 0.0, 0.1575, 0.09091, 0.3149, 0.3636, 0.1575, 0.1818, 0.1575, 0.2727, 0.3149, 0.5455, 0.1575, 0.3636, 0.1575, 0.4545, 0.3149, 0.7273, 0.1575, 0.6364, 0.3149, 0.8182, 0.3149, 0.9091, 0.1575, 0.8182, 0.3149, 1.0, 0.3149, 0.1818, 0.1575, 0.09091, 0.3149, 0.2727, 0.3149, 0.3636, 0.1575, 0.2727, 0.3149, 0.4545, 0.3149, 0.5455, 0.1575, 0.4545, 0.3149, 0.6364, 0.3149, 0.8182, 0.3149, 0.6364, 0.3149, 0.7273, 0.4724, 1.0, 0.3149, 0.8182, 0.3149, 0.9091, 0.4724, 0.2727, 0.3149, 0.09091, 0.3149, 0.1818, 0.4724, 0.4545, 0.3149, 0.2727, 0.3149, 0.3636, 0.4724, 0.6364, 0.3149, 0.4545, 0.3149, 0.5455, 0.4724])
_ca = me_icosphere_012.color_attributes.new('Col', 'BYTE_COLOR', 'CORNER')
_ca.data.foreach_set('color', [0.0, 0.0, 1.0, 1.0, 0.0, 0.0, 1.0, 1.0, 0.0, 0.0, 1.0, 1.0, 0.0, 0.0, 1.0, 1.0, 0.0, 0.0, 1.0, 1.0, 0.0, 0.0, 1.0, 1.0, 0.0, 0.0, 1.0, 1.0, 0.0, 0.0, 1.0, 1.0, 0.0, 0.0, 1.0, 1.0, 0.0, 0.0, 1.0, 1.0, 0.0, 0.0, 1.0, 1.0, 0.0, 0.0, 1.0, 1.0, 0.0, 0.0, 1.0, 1.0, 0.0, 0.0, 1.0, 1.0, 0.0, 0.0, 1.0, 1.0, 0.0, 0.0, 1.0, 1.0, 0.0, 0.0, 1.0, 1.0, 0.0, 0.0, 1.0, 1.0, 0.0, 0.0, 1.0, 1.0, 0.0, 0.0, 1.0, 1.0, 0.0, 0.0, 1.0, 1.0, 0.0, 0.0, 1.0, 1.0, 0.0, 0.0, 1.0, 1.0, 0.0, 0.0, 1.0, 1.0, 0.0, 0.0, 1.0, 1.0, 0.0, 0.0, 1.0, 1.0, 0.0, 0.0, 1.0, 1.0, 0.0, 0.0, 1.0, 1.0, 0.0, 0.0, 1.0, 1.0, 0.0, 0.0, 1.0, 1.0, 0.0, 0.0, 1.0, 1.0, 0.0, 0.0, 1.0, 1.0, 0.0, 0.0, 1.0, 1.0, 0.0, 0.0, 1.0, 1.0, 0.0, 0.0, 1.0, 1.0, 0.0, 0.0, 1.0, 1.0, 0.0, 0.0, 1.0, 1.0, 0.0, 0.0, 1.0, 1.0, 0.0, 0.0, 1.0, 1.0, 0.0, 0.0, 1.0, 1.0, 0.0, 0.0, 1.0, 1.0, 0.0, 0.0, 1.0, 1.0, 0.0, 0.0, 1.0, 1.0, 0.0, 0.0, 1.0, 1.0, 0.0, 0.0, 1.0, 1.0, 0.0, 0.0, 1.0, 1.0, 0.0, 0.0, 1.0, 1.0, 0.0, 0.0, 1.0, 1.0, 0.0, 0.0, 1.0, 1.0, 0.0, 0.0, 1.0, 1.0, 0.0, 0.0, 1.0, 1.0, 0.0, 0.0, 1.0, 1.0, 0.0, 0.0, 1.0, 1.0, 0.0, 0.0, 1.0, 1.0, 0.0, 0.0, 1.0, 1.0, 0.0, 0.0, 1.0, 1.0, 0.0, 0.0, 1.0, 1.0, 0.0, 0.0, 1.0, 1.0, 0.0, 0.0, 1.0, 1.0, 0.0, 0.0, 1.0, 1.0, 0.0, 0.0, 1.0, 1.0, 0.0, 0.0, 1.0, 1.0, 0.0, 0.0, 1.0, 1.0, 0.0, 0.0, 1.0, 1.0, 0.0, 0.0, 1.0, 1.0, 0.0, 0.0, 1.0, 1.0, 0.0, 0.0, 1.0, 1.0, 0.0, 0.0, 1.0, 1.0, 0.0, 0.0, 1.0, 1.0, 0.0, 0.0, 1.0, 1.0, 0.0, 0.0, 1.0, 1.0, 0.0, 0.0, 1.0, 1.0, 0.0, 0.0, 1.0, 1.0, 0.0, 0.0, 1.0, 1.0, 0.0, 0.0, 1.0, 1.0, 0.0, 0.0, 1.0, 1.0, 0.0, 0.0, 1.0, 1.0, 0.0, 0.0, 1.0, 1.0, 0.0, 0.0, 1.0, 1.0, 0.0, 0.0, 1.0, 1.0, 0.0, 0.0, 1.0, 1.0, 0.0, 0.0, 1.0, 1.0, 0.0, 0.0, 1.0, 1.0, 0.0, 0.0, 1.0, 1.0, 0.0, 0.0, 1.0, 1.0, 0.0, 0.0, 1.0, 1.0, 0.0, 0.0, 1.0, 1.0, 0.0, 0.0, 1.0, 1.0, 0.0, 0.0, 1.0, 1.0, 0.0, 0.0, 1.0, 1.0, 0.0, 0.0, 1.0, 1.0, 0.0, 0.0, 1.0, 1.0, 0.0, 0.0, 1.0, 1.0, 0.0, 0.0, 1.0, 1.0, 0.0, 0.0, 1.0, 1.0, 0.0, 0.0, 1.0, 1.0, 0.0, 0.0, 1.0, 1.0, 0.0, 0.0, 1.0, 1.0, 0.0, 0.0, 1.0, 1.0, 0.0, 0.0, 1.0, 1.0, 0.0, 0.0, 1.0, 1.0, 0.0, 0.0, 1.0, 1.0, 0.0, 0.0, 1.0, 1.0, 0.0, 0.0, 1.0, 1.0, 0.0, 0.0, 1.0, 1.0, 0.0, 0.0, 1.0, 1.0, 0.0, 0.0, 1.0, 1.0, 0.0, 0.0, 1.0, 1.0, 0.0, 0.0, 1.0, 1.0, 0.0, 0.0, 1.0, 1.0, 0.0, 0.0, 1.0, 1.0, 0.0, 0.0, 1.0, 1.0, 0.0, 0.0, 1.0, 1.0, 0.0, 0.0, 1.0, 1.0, 0.0, 0.0, 1.0, 1.0, 0.0, 0.0, 1.0, 1.0, 0.0, 0.0, 1.0, 1.0, 0.0, 0.0, 1.0, 1.0, 0.0, 0.0, 1.0, 1.0, 0.0, 0.0, 1.0, 1.0, 0.0, 0.0, 1.0, 1.0, 0.0, 0.0, 1.0, 1.0, 0.0, 0.0, 1.0, 1.0, 0.0, 0.0, 1.0, 1.0, 0.0, 0.0, 1.0, 1.0, 0.0, 0.0, 1.0, 1.0, 0.0, 0.0, 1.0, 1.0, 0.0, 0.0, 1.0, 1.0, 0.0, 0.0, 1.0, 1.0, 0.0, 0.0, 1.0, 1.0, 0.0, 0.0, 1.0, 1.0, 0.0, 0.0, 1.0, 1.0, 0.0, 0.0, 1.0, 1.0, 0.0, 0.0, 1.0, 1.0, 0.0, 0.0, 1.0, 1.0, 0.0, 0.0, 1.0, 1.0, 0.0, 0.0, 1.0, 1.0, 0.0, 0.0, 1.0, 1.0, 0.0, 0.0, 1.0, 1.0, 0.0, 0.0, 1.0, 1.0, 0.0, 0.0, 1.0, 1.0, 0.0, 0.0, 1.0, 1.0, 0.0, 0.0, 1.0, 1.0, 0.0, 0.0, 1.0, 1.0, 0.0, 0.0, 1.0, 1.0, 0.0, 0.0, 1.0, 1.0, 0.0, 0.0, 1.0, 1.0, 0.0, 0.0, 1.0, 1.0, 0.0, 0.0, 1.0, 1.0, 0.0, 0.0, 1.0, 1.0, 0.0, 0.0, 1.0, 1.0, 0.0, 0.0, 1.0, 1.0, 0.0, 0.0, 1.0, 1.0, 0.0, 0.0, 1.0, 1.0, 0.0, 0.0, 1.0, 1.0, 0.0, 0.0, 1.0, 1.0, 0.0, 0.0, 1.0, 1.0, 0.0, 0.0, 1.0, 1.0, 0.0, 0.0, 1.0, 1.0, 0.0, 0.0, 1.0, 1.0, 0.0, 0.0, 1.0, 1.0, 0.0, 0.0, 1.0, 1.0, 0.0, 0.0, 1.0, 1.0, 0.0, 0.0, 1.0, 1.0, 0.0, 0.0, 1.0, 1.0, 0.0, 0.0, 1.0, 1.0, 0.0, 0.0, 1.0, 1.0, 0.0, 0.0, 1.0, 1.0, 0.0, 0.0, 1.0, 1.0, 0.0, 0.0, 1.0, 1.0, 0.0, 0.0, 1.0, 1.0, 0.0, 0.0, 1.0, 1.0, 0.0, 0.0, 1.0, 1.0, 0.0, 0.0, 1.0, 1.0, 0.0, 0.0, 1.0, 1.0, 0.0, 0.0, 1.0, 1.0, 0.0, 0.0, 1.0, 1.0, 0.0, 0.0, 1.0, 1.0, 0.0, 0.0, 1.0, 1.0, 0.0, 0.0, 1.0, 1.0, 0.0, 0.0, 1.0, 1.0, 0.0, 0.0, 1.0, 1.0, 0.0, 0.0, 1.0, 1.0, 0.0, 0.0, 1.0, 1.0, 0.0, 0.0, 1.0, 1.0, 0.0, 0.0, 1.0, 1.0, 0.0, 0.0, 1.0, 1.0, 0.0, 0.0, 1.0, 1.0, 0.0, 0.0, 1.0, 1.0, 0.0, 0.0, 1.0, 1.0, 0.0, 0.0, 1.0, 1.0, 0.0, 0.0, 1.0, 1.0, 0.0, 0.0, 1.0, 1.0, 0.0, 0.0, 1.0, 1.0, 0.0, 0.0, 1.0, 1.0, 0.0, 0.0, 1.0, 1.0, 0.0, 0.0, 1.0, 1.0, 0.0, 0.0, 1.0, 1.0, 0.0, 0.0, 1.0, 1.0, 0.0, 0.0, 1.0, 1.0, 0.0, 0.0, 1.0, 1.0, 0.0, 0.0, 1.0, 1.0, 0.0, 0.0, 1.0, 1.0, 0.0, 0.0, 1.0, 1.0, 0.0, 0.0, 1.0, 1.0, 0.0, 0.0, 1.0, 1.0, 0.0, 0.0, 1.0, 1.0, 0.0, 0.0, 1.0, 1.0, 0.0, 0.0, 1.0, 1.0, 0.0, 0.0, 1.0, 1.0, 0.0, 0.0, 1.0, 1.0, 0.0, 0.0, 1.0, 1.0, 0.0, 0.0, 1.0, 1.0, 0.0, 0.0, 1.0, 1.0, 0.0, 0.0, 1.0, 1.0, 0.0, 0.0, 1.0, 1.0, 0.0, 0.0, 1.0, 1.0, 0.0, 0.0, 1.0, 1.0, 0.0, 0.0, 1.0, 1.0, 0.0, 0.0, 1.0, 1.0, 0.0, 0.0, 1.0, 1.0, 0.0, 0.0, 1.0, 1.0, 0.0, 0.0, 1.0, 1.0, 0.0, 0.0, 1.0, 1.0, 0.0, 0.0, 1.0, 1.0, 0.0, 0.0, 1.0, 1.0, 0.0, 0.0, 1.0, 1.0, 0.0, 0.0, 1.0, 1.0, 0.0, 0.0, 1.0, 1.0, 0.0, 0.0, 1.0, 1.0, 0.0, 0.0, 1.0, 1.0, 0.0, 0.0, 1.0, 1.0, 0.0, 0.0, 1.0, 1.0, 0.0, 0.0, 1.0, 1.0, 0.0, 0.0, 1.0, 1.0, 0.0, 0.0, 1.0, 1.0, 0.0, 0.0, 1.0, 1.0, 0.0, 0.0, 1.0, 1.0, 0.0, 0.0, 1.0, 1.0, 0.0, 0.0, 1.0, 1.0, 0.0, 0.0, 1.0, 1.0, 0.0, 0.0, 1.0, 1.0, 0.0, 0.0, 1.0, 1.0, 0.0, 0.0, 1.0, 1.0, 0.0, 0.0, 1.0, 1.0, 0.0, 0.0, 1.0, 1.0, 0.0, 0.0, 1.0, 1.0, 0.0, 0.0, 1.0, 1.0, 0.0, 0.0, 1.0, 1.0, 0.0, 0.0, 1.0, 1.0, 0.0, 0.0, 1.0, 1.0, 0.0, 0.0, 1.0, 1.0, 0.0, 0.0, 1.0, 1.0, 0.0, 0.0, 1.0, 1.0, 0.0, 0.0, 1.0, 1.0, 0.0, 0.0, 1.0, 1.0, 0.0, 0.0, 1.0, 1.0, 0.0, 0.0, 1.0, 1.0, 0.0, 0.0, 1.0, 1.0, 0.0, 0.0, 1.0, 1.0, 0.0, 0.0, 1.0, 1.0, 0.0, 0.0, 1.0, 1.0, 0.0, 0.0, 1.0, 1.0, 0.0, 0.0, 1.0, 1.0, 0.0, 0.0, 1.0, 1.0, 0.0, 0.0, 1.0, 1.0, 0.0, 0.0, 1.0, 1.0, 0.0, 0.0, 1.0, 1.0, 0.0, 0.0, 1.0, 1.0, 0.0, 0.0, 1.0, 1.0, 0.0, 0.0, 1.0, 1.0, 0.0, 0.0, 1.0, 1.0, 0.0, 0.0, 1.0, 1.0, 0.0, 0.0, 1.0, 1.0, 0.0, 0.0, 1.0, 1.0, 0.0, 0.0, 1.0, 1.0, 0.0, 0.0, 1.0, 1.0, 0.0, 0.0, 1.0, 1.0, 0.0, 0.0, 1.0, 1.0, 0.0, 0.0, 1.0, 1.0, 0.0, 0.0, 1.0, 1.0, 0.0, 0.0, 1.0, 1.0, 0.0, 0.0, 1.0, 1.0, 0.0, 0.0, 1.0, 1.0, 0.0, 0.0, 1.0, 1.0, 0.0, 0.0, 1.0, 1.0, 0.0, 0.0, 1.0, 1.0, 0.0, 0.0, 1.0, 1.0, 0.0, 0.0, 1.0, 1.0, 0.0, 0.0, 1.0, 1.0, 0.0, 0.0, 1.0, 1.0, 0.0, 0.0, 1.0, 1.0, 0.0, 0.0, 1.0, 1.0, 0.0, 0.0, 1.0, 1.0, 0.0, 0.0, 1.0, 1.0, 0.0, 0.0, 1.0, 1.0, 0.0, 0.0, 1.0, 1.0, 0.0, 0.0, 1.0, 1.0, 0.0, 0.0, 1.0, 1.0, 0.0, 0.0, 1.0, 1.0, 0.0, 0.0, 1.0, 1.0, 0.0, 0.0, 1.0, 1.0, 0.0, 0.0, 1.0, 1.0, 0.0, 0.0, 1.0, 1.0, 0.0, 0.0, 1.0, 1.0, 0.0, 0.0, 1.0, 1.0, 0.0, 0.0, 1.0, 1.0, 0.0, 0.0, 1.0, 1.0, 0.0, 0.0, 1.0, 1.0, 0.0, 0.0, 1.0, 1.0, 0.0, 0.0, 1.0, 1.0, 0.0, 0.0, 1.0, 1.0, 0.0, 0.0, 1.0, 1.0, 0.0, 0.0, 1.0, 1.0, 0.0, 0.0, 1.0, 1.0, 0.0, 0.0, 1.0, 1.0, 0.0, 0.0, 1.0, 1.0, 0.0, 0.0, 1.0, 1.0, 0.0, 0.0, 1.0, 1.0, 0.0, 0.0, 1.0, 1.0, 0.0, 0.0, 1.0, 1.0, 0.0, 0.0, 1.0, 1.0, 0.0, 0.0, 1.0, 1.0, 0.0, 0.0, 1.0, 1.0, 0.0, 0.0, 1.0, 1.0, 0.0, 0.0, 1.0, 1.0, 0.0, 0.0, 1.0, 1.0, 0.0, 0.0, 1.0, 1.0, 0.0, 0.0, 1.0, 1.0, 0.0, 0.0, 1.0, 1.0, 0.0, 0.0, 1.0, 1.0, 0.0, 0.0, 1.0, 1.0, 0.0, 0.0, 1.0, 1.0, 0.0, 0.0, 1.0, 1.0, 0.0, 0.0, 1.0, 1.0, 0.0, 0.0, 1.0, 1.0, 0.0, 0.0, 1.0, 1.0, 0.0, 0.0, 1.0, 1.0, 0.0, 0.0, 1.0, 1.0, 0.0, 0.0, 1.0, 1.0, 0.0, 0.0, 1.0, 1.0, 0.0, 0.0, 1.0, 1.0, 0.0, 0.0, 1.0, 1.0, 0.0, 0.0, 1.0, 1.0, 0.0, 0.0, 1.0, 1.0, 0.0, 0.0, 1.0, 1.0, 0.0, 0.0, 1.0, 1.0, 0.0, 0.0, 1.0, 1.0, 0.0, 0.0, 1.0, 1.0, 0.0, 0.0, 1.0, 1.0, 0.0, 0.0, 1.0, 1.0, 0.0, 0.0, 1.0, 1.0, 0.0, 0.0, 1.0, 1.0, 0.0, 0.0, 1.0, 1.0, 0.0, 0.0, 1.0, 1.0, 0.0, 0.0, 1.0, 1.0, 0.0, 0.0, 1.0, 1.0, 0.0, 0.0, 1.0, 1.0, 0.0, 0.0, 1.0, 1.0, 0.0, 0.0, 1.0, 1.0, 0.0, 0.0, 1.0, 1.0, 0.0, 0.0, 1.0, 1.0, 0.0, 0.0, 1.0, 1.0, 0.0, 0.0, 1.0, 1.0, 0.0, 0.0, 1.0, 1.0, 0.0, 0.0, 1.0, 1.0, 0.0, 0.0, 1.0, 1.0, 0.0, 0.0, 1.0, 1.0, 0.0, 0.0, 1.0, 1.0, 0.0, 0.0, 1.0, 1.0, 0.0, 0.0, 1.0, 1.0, 0.0, 0.0, 1.0, 1.0, 0.0, 0.0, 1.0, 1.0, 0.0, 0.0, 1.0, 1.0, 0.0, 0.0, 1.0, 1.0, 0.0, 0.0, 1.0, 1.0, 0.0, 0.0, 1.0, 1.0, 0.0, 0.0, 1.0, 1.0, 0.0, 0.0, 1.0, 1.0, 0.0, 0.0, 1.0, 1.0, 0.0, 0.0, 1.0, 1.0, 0.0, 0.0, 1.0, 1.0, 0.0, 0.0, 1.0, 1.0, 0.0, 0.0, 1.0, 1.0, 0.0, 0.0, 1.0, 1.0, 0.0, 0.0, 1.0, 1.0, 0.0, 0.0, 1.0, 1.0, 0.0, 0.0, 1.0, 1.0, 0.0, 0.0, 1.0, 1.0, 0.0, 0.0, 1.0, 1.0, 0.0, 0.0, 1.0, 1.0, 0.0, 0.0, 1.0, 1.0, 0.0, 0.0, 1.0, 1.0, 0.0, 0.0, 1.0, 1.0, 0.0, 0.0, 1.0, 1.0, 0.0, 0.0, 1.0, 1.0, 0.0, 0.0, 1.0, 1.0, 0.0, 0.0, 1.0, 1.0, 0.0, 0.0, 1.0, 1.0, 0.0, 0.0, 1.0, 1.0, 0.0, 0.0, 1.0, 1.0, 0.0, 0.0, 1.0, 1.0, 0.0, 0.0, 1.0, 1.0, 0.0, 0.0, 1.0, 1.0, 0.0, 0.0, 1.0, 1.0, 0.0, 0.0, 1.0, 1.0, 0.0, 0.0, 1.0, 1.0, 0.0, 0.0, 1.0, 1.0, 0.0, 0.0, 1.0, 1.0, 0.0, 0.0, 1.0, 1.0, 0.0, 0.0, 1.0, 1.0, 0.0, 0.0, 1.0, 1.0, 0.0, 0.0, 1.0, 1.0, 0.0, 0.0, 1.0, 1.0, 0.0, 0.0, 1.0, 1.0, 0.0, 0.0, 1.0, 1.0, 0.0, 0.0, 1.0, 1.0, 0.0, 0.0, 1.0, 1.0, 0.0, 0.0, 1.0, 1.0, 0.0, 0.0, 1.0, 1.0])
me_icosphere_012.use_remesh_fix_poles = True
me_icosphere_012.use_remesh_preserve_attributes = False
me_icosphere_012.use_mirror_vertex_groups = False
me_icosphere_012.update()

# ---- objects
ob_body = bpy.data.objects.new('body', me_cube_001)
ob_hair = bpy.data.objects.new('hair', me_icosphere_012)

# ---- transforms, parenting, visibility, modifiers, constraints
ob_body.location = (0.0, 0.0, 0.0)
ob_body.lineart.crease_threshold = 0.0
_vg = ob_body.vertex_groups.new(name='stomach')
for _i, _w in zip([2, 3, 4, 10, 13, 16, 18, 22, 23, 33, 47, 48, 54, 63, 65, 66, 67, 68, 70, 71, 72, 76, 77, 83, 84, 85, 86, 87, 134, 135, 137, 146, 147, 148, 160, 161, 162, 163, 164, 165, 169, 177, 178, 179, 180, 181, 182, 183, 184, 185, 186, 187, 188, 189, 190, 191, 192, 193, 194, 195, 196, 197, 198, 199, 200, 201, 203, 204, 205, 206, 207, 248, 249, 250, 260, 261, 262, 263, 264], [0.001878, 0.5031, 0.5541, 0.1132, 0.1473, 0.7086, 0.4857, 0.01943, 0.009723, 0.03367, 0.1818, 0.01703, 0.0617, 0.01377, 0.1558, 0.2247, 0.1038, 0.11, 0.003444, 0.6655, 0.765, 0.2876, 0.4833, 0.2461, 0.1088, 0.6534, 0.5757, 0.7119, 0.03435, 0.5495, 0.5941, 0.1894, 0.1114, 0.6131, 0.565, 0.575, 0.2263, 0.2721, 0.2629, 0.2579, 0.6195, 0.09726, 0.007991, 0.6522, 0.568, 0.6825, 0.1299, 0.1074, 0.3587, 0.2029, 0.1006, 0.4956, 0.5869, 0.1841, 0.1374, 0.2916, 0.2559, 0.6111, 0.2836, 0.253, 0.6034, 0.689, 0.3575, 0.01934, 0.2282, 0.1354, 0.3763, 0.5368, 0.09195, 0.06183, 0.05017, 0.09657, 0.6748, 0.5378, 0.01365, 0.00342, 0.05032, 0.05136, 0.03659]): _vg.add([_i], _w, 'REPLACE')
_vg = ob_body.vertex_groups.new(name='chest')
for _i, _w in zip([1, 2, 3, 4, 10, 11, 12, 13, 15, 16, 18, 32, 33, 34, 35, 36, 38, 46, 47, 54, 57, 58, 59, 60, 61, 62, 63, 64, 65, 66, 67, 68, 69, 70, 71, 72, 78, 79, 80, 82, 83, 84, 85, 86, 87, 134, 135, 136, 137, 140, 141, 143, 144, 145, 146, 147, 148, 160, 161, 162, 163, 164, 165, 169, 177, 178, 179, 180, 181, 191, 192, 193, 194, 195, 196, 197, 198, 248, 249, 250, 260, 261, 262, 263, 264], [0.0954, 0.2627, 0.06322, 0.09284, 0.232, 0.02868, 0.09565, 0.4441, 0.6272, 0.0678, 0.06193, 0.02981, 0.1128, 0.05161, 0.04822, 0.05462, 0.1261, 0.03485, 0.3356, 0.1341, 0.1408, 0.1561, 0.15, 0.124, 0.6083, 0.6759, 0.7414, 0.535, 0.536, 0.6132, 0.2818, 0.6659, 0.801, 0.7365, 0.05243, 0.1043, 0.1031, 0.0009876, 0.05813, 0.7424, 0.6193, 0.7914, 0.2062, 0.1607, 0.2159, 0.6234, 0.08196, 0.2594, 0.0813, 0.07727, 0.05787, 0.03443, 0.1774, 0.7186, 0.6007, 0.4968, 0.1922, 0.17, 0.1272, 0.3749, 0.5608, 0.6646, 0.4611, 0.1611, 0.7283, 0.74, 0.1549, 0.1944, 0.1693, 0.0199, 0.02356, 0.02115, 0.02486, 0.01485, 0.01703, 0.02582, 0.02824, 0.6301, 0.1637, 0.327, 0.157, 0.09347, 0.6473, 0.8122, 0.3351]): _vg.add([_i], _w, 'REPLACE')
_vg = ob_body.vertex_groups.new(name='arm_up.r')
for _i, _w in zip([1, 2, 3, 4, 10, 11, 12, 13, 15, 18, 24, 25, 30, 31, 32, 33, 38, 46, 47, 51, 54, 55, 57, 58, 60, 61, 62, 63, 64, 65, 66, 67, 68, 69, 70, 82, 83, 84, 85, 86, 121, 122, 123, 124, 125, 126, 127, 128, 134, 135, 136, 137, 145, 146, 147, 148, 160, 161, 162, 163, 164, 165, 169, 177, 178, 179, 180, 181, 248, 249, 250, 260, 261, 262, 263, 264, 266], [0.8862, 0.6656, 0.03444, 0.0522, 0.6234, 0.9516, 0.8753, 0.3615, 0.3018, 0.04692, 0.2547, 0.6779, 0.9989, 0.993, 0.9192, 0.8219, 0.8253, 0.9416, 0.4277, 0.329, 0.7827, 0.996, 0.0205, 0.00776, 0.03745, 0.1914, 0.1276, 0.06783, 0.2415, 0.2576, 0.09969, 0.5868, 0.1981, 0.108, 0.06302, 0.02941, 0.06069, 0.07748, 0.05707, 0.1229, 0.1869, 0.9579, 0.9131, 0.8744, 0.3324, 0.7761, 0.1081, 0.9594, 0.2465, 0.01293, 0.6975, 0.02424, 0.09319, 0.1519, 0.364, 0.0864, 0.1194, 0.1148, 0.348, 0.1255, 0.04342, 0.2315, 0.0628, 0.07344, 0.06566, 0.03593, 0.1019, 0.004086, 0.2149, 0.01734, 0.03869, 0.7969, 0.8667, 0.2735, 0.1025, 0.6001, 0.9915]): _vg.add([_i], _w, 'REPLACE')
_vg = ob_body.vertex_groups.new(name='arm_low.r')
for _i, _w in zip([24, 25, 26, 27, 28, 29, 51, 52, 53, 110, 111, 112, 113, 114, 121, 122, 123, 124, 125, 126, 127, 128, 236, 238, 251, 252, 253, 254, 255, 256, 257, 258, 259, 265], [0.7447, 0.3196, 0.9374, 0.9627, 0.9248, 0.9426, 0.6698, 0.9633, 0.9601, 0.02106, 0.0263, 0.1248, 0.09789, 0.05095, 0.8123, 0.03325, 0.08694, 0.1243, 0.6641, 0.2235, 0.8908, 0.03057, 0.006, 0.01464, 0.4817, 0.2897, 0.4861, 0.1726, 0.1235, 0.2448, 0.1255, 0.009932, 0.1652, 0.9761]): _vg.add([_i], _w, 'REPLACE')
_vg = ob_body.vertex_groups.new(name='hand.r')
for _i, _w in zip([26, 27, 28, 29, 52, 53, 104, 105, 106, 107, 108, 109, 110, 111, 112, 113, 114, 234, 235, 236, 237, 238, 239, 240, 241, 242, 243, 244, 245, 251, 252, 253, 254, 255, 256, 257, 258, 259, 265], [0.06531, 0.02009, 0.07116, 0.05776, 0.02127, 0.02787, 1.0, 0.9982, 0.9998, 0.9987, 0.9997, 1.0, 0.9645, 0.9618, 0.875, 0.9021, 0.9492, 0.9915, 0.9986, 0.972, 0.9945, 0.9678, 0.9932, 0.9999, 0.9898, 0.9989, 0.9909, 1.001, 0.9976, 0.5182, 0.7095, 0.5135, 0.8279, 0.8768, 0.7551, 0.8745, 0.97, 0.8353, 0.008885]): _vg.add([_i], _w, 'REPLACE')
_vg = ob_body.vertex_groups.new(name='neck')
for _i, _w in zip([5, 6, 15, 17, 34, 35, 36, 43, 57, 58, 59, 60, 61, 62, 64, 69, 73, 78, 80, 82, 140, 141, 143, 144, 145], [0.05108, 0.01228, 0.01382, 0.03809, 0.06519, 0.1806, 0.221, 0.04356, 0.1233, 0.5605, 0.6385, 0.5302, 0.04023, 0.1284, 0.1231, 0.04525, 0.05202, 0.02989, 0.01337, 0.1577, 0.05962, 0.2179, 0.02311, 0.0317, 0.1258]): _vg.add([_i], _w, 'REPLACE')
_vg = ob_body.vertex_groups.new(name='head')
for _i, _w in zip([2, 5, 6, 7, 8, 9, 17, 19, 34, 35, 36, 37, 40, 41, 42, 43, 44, 45, 56, 57, 58, 59, 60, 61, 62, 63, 64, 70, 73, 74, 75, 78, 79, 80, 81, 82, 83, 134, 140, 141, 142, 143, 144, 145, 166, 167, 168, 170, 171, 172, 173, 174, 175, 176, 177, 178, 246, 247, 248], [0.01103, 0.9316, 0.948, 0.9991, 0.9952, 0.9944, 0.9425, 0.9946, 0.8694, 0.7558, 0.7176, 0.9762, 0.9554, 0.9517, 0.9821, 0.9346, 0.9956, 0.9921, 0.9775, 0.696, 0.2532, 0.1986, 0.3003, 0.1371, 0.06351, 0.1368, 0.09556, 0.1513, 0.9327, 0.9951, 0.9964, 0.8368, 0.9503, 0.8979, 0.9824, 0.05462, 0.01466, 0.06457, 0.844, 0.714, 0.9565, 0.911, 0.7508, 0.05694, 0.9796, 0.9758, 0.9725, 0.9845, 0.9872, 0.9899, 0.9897, 0.9891, 0.9902, 0.9877, 0.07569, 0.1431, 0.9818, 0.9897, 0.01393]): _vg.add([_i], _w, 'REPLACE')
_vg = ob_body.vertex_groups.new(name='arm_up.l')
_vg = ob_body.vertex_groups.new(name='arm_low.l')
_vg = ob_body.vertex_groups.new(name='hand.l')
_vg = ob_body.vertex_groups.new(name='hip.r')
for _i, _w in zip([3, 4, 13, 16, 18, 20, 21, 22, 23, 47, 48, 50, 65, 66, 71, 72, 76, 77, 83, 85, 86, 87, 118, 135, 137, 138, 139, 146, 148, 160, 161, 162, 163, 165, 169, 179, 180, 181, 182, 183, 184, 185, 186, 187, 188, 189, 190, 191, 192, 193, 194, 195, 196, 197, 198, 199, 200, 201, 202, 203, 204, 205, 206, 207, 208, 209, 210, 211, 212, 213, 215, 249, 250], [0.3531, 0.2623, 0.007878, 0.1948, 0.3506, 0.4928, 0.5199, 0.9323, 0.9004, 0.03609, 0.9362, 0.4876, 0.007666, 0.01777, 0.1949, 0.1102, 0.4207, 0.4945, 0.01001, 0.07652, 0.1248, 0.03927, 0.02102, 0.2991, 0.2677, 0.808, 0.7705, 0.01459, 0.09858, 0.1237, 0.1585, 0.03348, 0.01966, 0.03278, 0.1324, 0.125, 0.1137, 0.08857, 0.7279, 0.6885, 0.6028, 0.6896, 0.6774, 0.3169, 0.3807, 0.7409, 0.7368, 0.5871, 0.5999, 0.331, 0.6048, 0.5914, 0.2493, 0.2571, 0.5542, 0.5753, 0.7405, 0.758, 0.5509, 0.3688, 0.4384, 0.8156, 0.783, 0.7158, 0.08068, 0.3198, 0.1413, 0.02337, 0.1848, 0.5406, 0.09539, 0.09881, 0.05933]): _vg.add([_i], _w, 'REPLACE')
_vg = ob_body.vertex_groups.new(name='leg_up.r')
for _i, _w in zip([0, 3, 4, 14, 18, 20, 21, 22, 23, 39, 48, 49, 50, 115, 116, 117, 118, 119, 120, 129, 130, 131, 132, 133, 135, 138, 139, 156, 157, 158, 159, 182, 183, 185, 186, 189, 190, 191, 192, 194, 195, 198, 199, 201, 202, 205, 206, 207, 208, 209, 210, 211, 212, 213, 214, 215, 219, 220, 221, 222, 223], [0.9094, 0.02356, 0.01222, 0.889, 0.05012, 0.4978, 0.4741, 0.0137, 0.05252, 0.9158, 0.007273, 0.9068, 0.5101, 0.2111, 0.9871, 0.7912, 0.9178, 0.2584, 0.8651, 0.3529, 0.8101, 0.7389, 0.4148, 0.8856, 0.0006142, 0.1682, 0.2036, 0.09486, 0.9659, 0.2141, 0.8391, 0.1174, 0.177, 0.03631, 0.1992, 0.0486, 0.08926, 0.0625, 0.07973, 0.03936, 0.09746, 0.01081, 0.381, 0.03297, 0.4201, 0.08093, 0.1356, 0.2247, 0.9173, 0.682, 0.855, 0.9605, 0.8088, 0.4516, 0.9773, 0.8977, 0.09338, 0.1017, 0.1097, 0.09581, 0.07781]): _vg.add([_i], _w, 'REPLACE')
_vg = ob_body.vertex_groups.new(name='leg_low.r')
for _i, _w in zip([0, 14, 39, 49, 88, 89, 90, 91, 92, 93, 94, 95, 96, 97, 99, 100, 115, 117, 118, 119, 120, 129, 130, 131, 132, 133, 149, 150, 151, 156, 158, 159, 216, 217, 218, 219, 220, 221, 222, 223, 224, 225, 226, 227, 228, 229, 233], [0.08901, 0.1054, 0.08354, 0.08577, 0.9722, 0.9701, 0.9515, 0.8905, 0.8993, 0.961, 0.4982, 0.4792, 0.133, 0.05501, 0.1501, 0.05081, 0.7883, 0.2084, 0.04188, 0.7451, 0.1405, 0.6459, 0.1873, 0.2395, 0.5793, 0.1114, 0.9782, 0.906, 0.5254, 0.9052, 0.7841, 0.1547, 1.013, 1.017, 1.002, 0.9063, 0.8986, 0.89, 0.9045, 0.924, 0.2022, 0.3855, 0.8987, 0.7507, 0.8024, 0.1467, 0.8801]): _vg.add([_i], _w, 'REPLACE')
_vg = ob_body.vertex_groups.new(name='foot.r')
for _i, _w in zip([88, 89, 90, 91, 92, 93, 94, 95, 96, 97, 98, 99, 100, 101, 102, 103, 150, 151, 152, 153, 154, 155, 224, 225, 226, 227, 228, 229, 230, 231, 232, 233], [0.004366, 0.009921, 0.04955, 0.1104, 0.1028, 0.02786, 0.5018, 0.5208, 0.867, 0.945, 0.9817, 0.8499, 0.9493, 0.9817, 1.001, 0.9963, 0.09532, 0.4746, 0.9977, 0.9809, 1.021, 1.002, 0.798, 0.6147, 0.1013, 0.2493, 0.1976, 0.8536, 1.015, 0.9932, 1.008, 0.1199]): _vg.add([_i], _w, 'REPLACE')
_vg = ob_body.vertex_groups.new(name='hip.l')
for _i, _w in zip([71, 76, 185, 187, 196, 201, 203], [0.06092, 0.2495, 0.02699, 0.1399, 0.08943, 0.05174, 0.2111]): _vg.add([_i], _w, 'REPLACE')
_vg = ob_body.vertex_groups.new(name='leg_up.l')
_vg = ob_body.vertex_groups.new(name='leg_low.l')
_vg = ob_body.vertex_groups.new(name='foot.l')
_m = ob_body.modifiers.new('Mirror', 'MIRROR')
_m.use_clip = True
_m = ob_body.modifiers.new('Armature', 'ARMATURE')
ob_hair.location = (0.0, 0.0, 0.0)
ob_hair.lineart.crease_threshold = 0.0
_vg = ob_hair.vertex_groups.new(name='head')

# ---- collection membership
col_collection.objects.link(ob_body)
col_collection.objects.link(ob_hair)

# ---- scene / render settings (as saved in the file)
scene.frame_start = 1; scene.frame_end = 250; scene.frame_set(37)
scene.render.engine = 'BLENDER_EEVEE_NEXT'
scene.cycles.use_denoising = False
scene.cycles.samples = 128
scene.cycles.sampling_pattern = 'TABULATED_SOBOL'
scene.cycles.use_adaptive_sampling = False
scene.cycles.use_light_tree = False
scene.view_settings.view_transform = 'Filmic'
bpy.context.view_layer.update()

# ---- added for rendering (the .blend has no active camera and no usable light): camera, sun
cam_auto = bpy.data.cameras.new('AutoCamera')
cam_auto.lens = 50.0
cam_auto.sensor_width = 36.0
cam_auto.clip_end = 1000.0
ob_auto_camera = bpy.data.objects.new('AutoCamera', cam_auto)
scene.collection.objects.link(ob_auto_camera)
ob_auto_camera.location = (2.40669, -2.77326, 2.8925)
ob_auto_camera.rotation_euler = (1.09748, -7.21219e-08, 0.694738)
scene.camera = ob_auto_camera
light_auto_sun = bpy.data.lights.new('AutoSun', 'SUN')
light_auto_sun.energy = 3.0
light_auto_sun.angle = 0.0523599
ob_auto_sun = bpy.data.objects.new('AutoSun', light_auto_sun)
scene.collection.objects.link(ob_auto_sun)
ob_auto_sun.rotation_euler = (0.872665, 0.174533, 0.523599)
bpy.context.view_layer.update()
